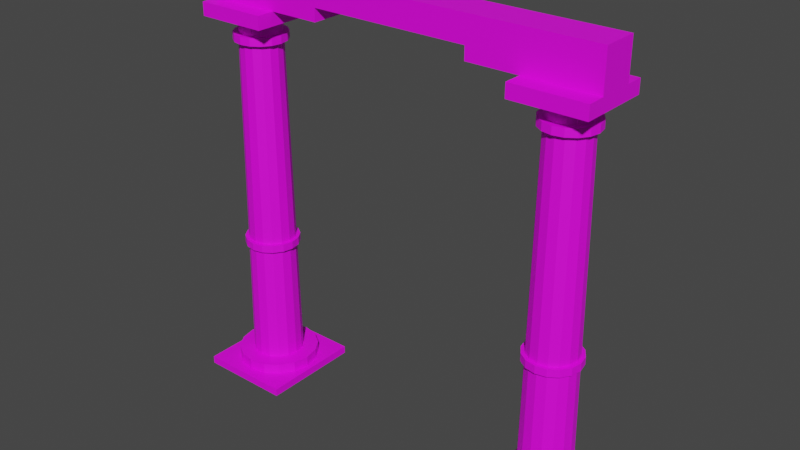 # Source: Archway.blend  (saved by Blender 3.4.6; exported with 4.5.12 LTS)
import bpy
from mathutils import Matrix  # noqa: F401  (used for matrix-valued properties, if any)

bpy.ops.wm.read_factory_settings(use_empty=True)
scene = bpy.context.scene
scene.name = 'Scene'

# ---- collections
col_collection = bpy.data.collections.new('Collection'); scene.collection.children.link(col_collection)

# ---- images (referenced by path relative to the original .blend; pixels are not part of the script)
import os
ASSET_DIR = os.environ.get("B2B_ASSET_DIR", "")  # directory of the original .blend (textures are referenced by path, not embedded)
HERE = os.path.dirname(os.path.abspath(__file__))  # packed textures are extracted next to this script under _unpacked/

def load_image(name, relpath, width, height, colorspace="sRGB"):
    """Load a texture the original file referenced (path relative to the .blend, or extracted next to this script)."""
    p = next((c for c in (os.path.join(HERE, relpath), os.path.join(ASSET_DIR, relpath)) if relpath and os.path.exists(c)), "")
    if p:
        img = bpy.data.images.load(p, check_existing=True)
        img.name = name
    else:  # same state as the original file: an image datablock whose file is absent (Cycles renders it pink)
        img = bpy.data.images.new(name, width, height)
        img.source = "FILE"
        img.filepath = "//" + (relpath or name)
    img.colorspace_settings.name = colorspace
    return img
img_marble_png = load_image('Marble.png', 'Marble.png', 1024, 1024, 'sRGB')

# ---- materials (node trees are filled in below, after node groups)
mat_archway_material = bpy.data.materials.new('Archway Material')
mat_archway_material.use_transparent_shadow = False

# ---- material node trees
mat_archway_material.use_nodes = True; mat_archway_material.node_tree.nodes.clear()
_N = mat_archway_material.node_tree.nodes; _L = mat_archway_material.node_tree.links
n0 = _N.new('ShaderNodeBsdfPrincipled'); n0.name = 'Principled BSDF'; n0.location = (10, 300)
n0.distribution = 'GGX'
n0.subsurface_method = 'RANDOM_WALK_SKIN'
n0.inputs[3].default_value = 1.45
n0.inputs[27].default_value = (0.0, 0.0, 0.0, 1.0)
n0.inputs[28].default_value = 1.0
n1 = _N.new('ShaderNodeOutputMaterial'); n1.name = 'Material Output'; n1.location = (300, 300)
n2 = _N.new('ShaderNodeTexImage'); n2.name = 'Image Texture'; n2.location = (-280, 280)
n2.image = img_marble_png
_L.new(n0.outputs[0], n1.inputs[0])
_L.new(n2.outputs[0], n0.inputs[0])
n1.is_active_output = True

# ---- world
world_world = bpy.data.worlds.new('World'); scene.world = world_world
world_world.use_nodes = True; world_world.node_tree.nodes.clear()
_N = world_world.node_tree.nodes; _L = world_world.node_tree.links
n0 = _N.new('ShaderNodeOutputWorld'); n0.name = 'World Output'; n0.location = (300, 300)
n1 = _N.new('ShaderNodeBackground'); n1.name = 'Background'; n1.location = (10, 300)
n1.inputs[0].default_value = (0.05088, 0.05088, 0.05088, 1.0)
_L.new(n1.outputs[0], n0.inputs[0])
n0.is_active_output = True
world_world.color = (0.05088, 0.05088, 0.05088)
world_world.use_sun_shadow = False
world_world.sun_shadow_jitter_overblur = 0.0

# ---- meshes
me_cube_001 = bpy.data.meshes.new('Cube.001')
me_cube_001.from_pydata([(2.339, -1.0, -0.006307), (2.339, -1.0, 0.1445), (2.339, 1.0, -0.006307), (2.339, 1.0, 0.1445), (4.163, -1.0, -0.006307), (4.163, -1.0, 0.1445), (4.163, 1.0, -0.006307), (4.163, 1.0, 0.1445), (3.249, 0.5, 0.1434), (3.249, 0.4069, 7.315), (3.44, 0.4619, 0.1434), (3.405, 0.3759, 7.315), (3.602, 0.3536, 0.1434), (3.537, 0.2877, 7.315), (3.711, 0.1913, 0.1434), (3.625, 0.1557, 7.315), (3.749, 0.0, 0.1434), (3.656, -1.116e-09, 7.315), (3.711, -0.1913, 0.1434), (3.625, -0.1557, 7.315), (3.602, -0.3536, 0.1434), (3.537, -0.2877, 7.315), (3.44, -0.4619, 0.1434), (3.405, -0.3759, 7.315), (3.249, -0.5, 0.1434), (3.249, -0.4069, 7.315), (3.058, -0.4619, 0.1434), (3.093, -0.3759, 7.315), (2.895, -0.3536, 0.1434), (2.961, -0.2877, 7.315), (2.787, -0.1913, 0.1434), (2.873, -0.1557, 7.315), (2.749, 0.0, 0.1434), (2.842, -1.116e-09, 7.315), (2.787, 0.1913, 0.1434), (2.873, 0.1557, 7.315), (2.895, 0.3536, 0.1434), (2.961, 0.2877, 7.315), (3.058, 0.4619, 0.1434), (3.093, 0.3759, 7.315), (3.249, 0.5, 0.3498), (3.44, 0.4619, 0.3498), (3.602, 0.3536, 0.3498), (3.711, 0.1913, 0.3498), (3.749, 0.0, 0.3498), (3.711, -0.1913, 0.3498), (3.602, -0.3536, 0.3498), (3.44, -0.4619, 0.3498), (3.249, -0.5, 0.3498), (3.058, -0.4619, 0.3498), (2.895, -0.3536, 0.3498), (2.787, -0.1913, 0.3498), (2.749, 0.0, 0.3498), (2.787, 0.1913, 0.3498), (2.895, 0.3536, 0.3498), (3.058, 0.4619, 0.3498), (3.249, 0.8, 0.1434), (3.555, 0.7391, 0.1434), (3.815, 0.5657, 0.1434), (3.988, 0.3061, 0.1434), (4.049, 1.676e-09, 0.1434), (3.988, -0.3061, 0.1434), (3.815, -0.5657, 0.1434), (3.555, -0.7391, 0.1434), (3.249, -0.8, 0.1434), (2.943, -0.7391, 0.1434), (2.683, -0.5657, 0.1434), (2.51, -0.3061, 0.1434), (2.449, 1.676e-09, 0.1434), (2.51, 0.3061, 0.1434), (2.683, 0.5657, 0.1434), (2.943, 0.7391, 0.1434), (3.249, 0.8, 0.3498), (3.555, 0.7391, 0.3498), (3.815, 0.5657, 0.3498), (3.988, 0.3061, 0.3498), (4.049, 1.676e-09, 0.3498), (3.988, -0.3061, 0.3498), (3.815, -0.5657, 0.3498), (3.555, -0.7391, 0.3498), (3.249, -0.8, 0.3498), (2.943, -0.7391, 0.3498), (2.683, -0.5657, 0.3498), (2.51, -0.3061, 0.3498), (2.449, 1.676e-09, 0.3498), (2.51, 0.3061, 0.3498), (2.683, 0.5657, 0.3498), (2.943, 0.7391, 0.3498), (2.339, 0.0, -0.006307), (2.817, 0.179, 2.761), (2.339, 0.0, 0.1445), (3.715, -4.097e-10, 2.907), (3.251, 1.0, -0.006307), (3.251, 1.0, 0.1445), (3.679, -0.1783, 2.907), (4.163, 0.0, -0.006307), (4.163, 0.0, 0.1445), (3.251, -1.0, -0.006307), (3.251, -1.0, 0.1445), (3.251, 0.0, -0.006307), (3.427, -0.4304, 2.907), (2.918, 0.3308, 2.761), (2.339, -0.5, -0.006307), (3.249, -0.4658, 2.907), (2.339, 0.5, 0.1445), (2.795, 1.0, -0.006307), (3.707, 1.0, 0.1445), (4.163, 0.5, -0.006307), (4.163, -0.5, 0.1445), (3.707, -1.0, -0.006307), (2.795, -1.0, 0.1445), (2.339, 0.5, -0.006307), (2.339, -0.5, 0.1445), (3.249, 0.4678, 2.761), (3.707, 1.0, -0.006307), (2.795, 1.0, 0.1445), (3.07, 0.4322, 2.761), (4.163, -0.5, -0.006307), (4.163, 0.5, 0.1445), (2.795, -1.0, -0.006307), (3.707, -1.0, 0.1445), (3.578, -0.3294, 2.907), (3.251, -0.5, -0.006307), (3.251, 0.5, -0.006307), (2.795, 0.0, -0.006307), (3.707, 0.0, -0.006307), (2.781, -3.863e-10, 2.761), (3.07, -0.4322, 2.761), (3.249, -0.4678, 2.761), (3.58, -0.3308, 2.761), (3.681, 0.179, 2.761), (3.681, -0.179, 2.761), (3.717, -3.863e-10, 2.761), (3.58, 0.3308, 2.761), (3.428, 0.4322, 2.761), (3.071, 0.4304, 2.907), (3.428, -0.4322, 2.761), (2.92, 0.3294, 2.907), (2.918, -0.3308, 2.761), (2.819, 0.1783, 2.907), (2.817, -0.179, 2.761), (3.707, 0.5, -0.006307), (2.795, 0.5, -0.006307), (2.795, -0.5, -0.006307), (3.679, 0.1783, 2.907), (3.578, 0.3294, 2.907), (3.427, 0.4304, 2.907), (3.249, 0.4658, 2.907), (3.707, -0.5, -0.006307), (2.819, -0.1783, 2.907), (2.92, -0.3294, 2.907), (3.071, -0.4304, 2.907), (2.783, -4.097e-10, 2.907), (2.752, 0.2059, 2.761), (3.785, -1.17e-09, 2.907), (3.744, -0.205, 2.907), (3.628, -0.3788, 2.907), (3.454, -0.4949, 2.907), (2.869, 0.3804, 2.761), (3.043, 0.497, 2.761), (3.249, 0.5379, 2.761), (3.249, -0.5357, 2.907), (3.744, 0.205, 2.907), (2.754, 0.205, 2.907), (2.87, 0.3788, 2.907), (3.044, 0.4949, 2.907), (3.455, 0.497, 2.761), (3.629, 0.3804, 2.761), (3.746, 0.2059, 2.761), (3.787, -1.143e-09, 2.761), (3.746, -0.2059, 2.761), (3.629, -0.3804, 2.761), (3.455, -0.497, 2.761), (3.249, -0.5379, 2.761), (3.043, -0.497, 2.761), (2.869, -0.3804, 2.761), (2.752, -0.2059, 2.761), (2.711, -1.143e-09, 2.761), (3.628, 0.3788, 2.907), (3.454, 0.4949, 2.907), (3.249, 0.5357, 2.907), (2.713, -1.17e-09, 2.907), (2.754, -0.205, 2.907), (2.87, -0.3788, 2.907), (3.044, -0.4949, 2.907), (3.249, 0.4127, 6.878), (3.407, -0.3813, 6.878), (3.541, -0.2918, 6.878), (3.63, -0.1579, 6.878), (3.662, -1.046e-09, 6.878), (3.63, 0.1579, 6.878), (3.541, 0.2918, 6.878), (3.407, 0.3813, 6.878), (3.091, 0.3813, 6.878), (2.957, 0.2918, 6.878), (2.868, 0.1579, 6.878), (2.836, -1.046e-09, 6.878), (2.868, -0.1579, 6.878), (2.957, -0.2918, 6.878), (3.091, -0.3813, 6.878), (3.249, -0.4127, 6.878), (3.249, 0.4107, 7.026), (3.406, -0.3795, 7.026), (3.539, -0.2904, 7.026), (3.628, -0.1572, 7.026), (3.66, -1.07e-09, 7.026), (3.628, 0.1572, 7.026), (3.539, 0.2904, 7.026), (3.406, 0.3795, 7.026), (3.092, 0.3795, 7.026), (2.959, 0.2904, 7.026), (2.869, 0.1572, 7.026), (2.838, -1.07e-09, 7.026), (2.869, -0.1572, 7.026), (2.959, -0.2904, 7.026), (3.092, -0.3795, 7.026), (3.249, -0.4107, 7.026), (3.249, 0.5123, 6.878), (3.445, -0.4733, 6.878), (3.611, -0.3622, 6.878), (3.722, -0.196, 6.878), (3.761, -1.748e-09, 6.878), (3.722, 0.196, 6.878), (3.611, 0.3622, 6.878), (3.445, 0.4733, 6.878), (3.053, 0.4733, 6.878), (2.887, 0.3622, 6.878), (2.776, 0.196, 6.878), (2.737, -1.748e-09, 6.878), (2.776, -0.196, 6.878), (2.887, -0.3622, 6.878), (3.053, -0.4733, 6.878), (3.249, -0.5123, 6.878), (3.249, 0.5098, 7.026), (3.444, -0.471, 7.026), (3.609, -0.3605, 7.026), (3.72, -0.1951, 7.026), (3.759, -1.777e-09, 7.026), (3.72, 0.1951, 7.026), (3.609, 0.3605, 7.026), (3.444, 0.471, 7.026), (3.054, 0.471, 7.026), (2.888, 0.3605, 7.026), (2.778, 0.1951, 7.026), (2.739, -1.777e-09, 7.026), (2.778, -0.1951, 7.026), (2.888, -0.3605, 7.026), (3.054, -0.471, 7.026), (3.249, -0.5098, 7.026), (2.549, -0.7, 7.315), (2.549, -0.7, 7.576), (2.549, 0.7, 7.315), (2.549, 0.7, 7.576), (3.949, -0.7, 7.315), (3.949, -0.7, 7.576), (3.949, 0.7, 7.315), (3.949, 0.7, 7.576), (2.549, 0.35, 7.315), (2.549, 0.0, 7.315), (2.549, -0.35, 7.315), (2.549, -0.35, 7.576), (2.549, 0.0, 7.576), (2.549, 0.35, 7.576), (3.599, 0.7, 7.315), (3.249, 0.7, 7.315), (2.899, 0.7, 7.315), (2.899, 0.7, 7.576), (3.249, 0.7, 7.576), (3.599, 0.7, 7.576), (3.949, -0.35, 7.315), (3.949, 0.0, 7.315), (3.949, 0.35, 7.315), (3.949, 0.35, 7.576), (3.949, 0.0, 7.576), (3.949, -0.35, 7.576), (2.899, -0.7, 7.315), (3.249, -0.7, 7.315), (3.599, -0.7, 7.315), (3.599, -0.7, 7.576), (3.249, -0.7, 7.576), (2.899, -0.7, 7.576), (3.599, 0.35, 7.576), (2.549, 0.35, 8.076), (3.599, -0.35, 7.576), (3.249, 0.35, 7.576), (0.549, -0.35, 7.826), (3.249, -0.35, 7.576), (2.899, 0.35, 7.576), (2.549, -0.35, 8.076), (2.899, -0.35, 7.576), (2.549, -0.35, 7.826), (2.549, 0.0, 7.826), (2.549, 0.35, 7.826), (3.949, 0.35, 7.826), (3.949, 0.0, 7.826), (3.949, -0.35, 7.826), (3.599, 0.35, 7.826), (2.549, 0.35, 8.326), (3.599, -0.35, 7.826), (3.249, 0.35, 7.826), (2.549, 0.0, 8.326), (3.249, -0.35, 7.826), (2.899, 0.35, 7.826), (2.549, -0.35, 8.326), (2.899, -0.35, 7.826), (3.949, 0.35, 8.076), (3.949, 0.0, 8.076), (3.949, -0.35, 8.076), (3.599, 0.35, 8.076), (1.549, 0.35, 7.826), (3.599, -0.35, 8.076), (3.249, 0.35, 8.076), (1.549, 0.0, 7.826), (3.249, -0.35, 8.076), (2.899, 0.35, 8.076), (2.899, -0.35, 8.076), (3.949, 0.35, 8.326), (3.949, 0.0, 8.326), (3.949, -0.35, 8.326), (3.599, 0.35, 8.326), (3.599, 0.0, 8.326), (3.599, -0.35, 8.326), (3.249, 0.35, 8.326), (3.249, 0.0, 8.326), (3.249, -0.35, 8.326), (2.899, 0.35, 8.326), (2.899, 0.0, 8.326), (2.899, -0.35, 8.326), (1.549, 0.35, 8.076), (1.549, -0.35, 8.076), (1.549, 0.35, 8.326), (1.549, 0.0, 8.326), (1.549, -0.35, 8.326), (0.549, 0.0, 7.826), (0.549, 0.35, 7.826), (0.549, 0.35, 8.076), (0.04895, -0.35, 7.826), (0.549, -0.35, 8.076), (0.549, 0.35, 8.326), (0.549, 0.0, 8.326), (0.549, -0.35, 8.326), (0.04895, 0.0, 7.826), (0.04895, 0.35, 8.076), (0.0, -0.35, 7.826), (0.04895, 0.35, 8.326), (0.04895, 0.35, 7.826), (1.549, -0.35, 7.576), (0.04895, -0.35, 8.076), (0.04895, 0.0, 8.326), (0.04895, -0.35, 8.326), (0.0, 0.0, 7.826), (0.0, 0.35, 7.826), (0.0, 0.35, 8.076), (0.0, -0.35, 8.076), (0.0, 0.35, 8.326), (0.0, 0.0, 8.326), (0.0, -0.35, 8.326), (1.549, 0.0, 7.576), (1.549, 0.35, 7.576), (1.549, -0.35, 7.826), (-2.339, -1.0, -0.006307), (-2.339, -1.0, 0.1445), (-2.339, 1.0, -0.006307), (-2.339, 1.0, 0.1445), (-4.163, -1.0, -0.006307), (-4.163, -1.0, 0.1445), (-4.163, 1.0, -0.006307), (-4.163, 1.0, 0.1445), (-3.249, 0.5, 0.1434), (-3.249, 0.4069, 7.315), (-3.44, 0.4619, 0.1434), (-3.405, 0.3759, 7.315), (-3.602, 0.3536, 0.1434), (-3.537, 0.2877, 7.315), (-3.711, 0.1913, 0.1434), (-3.625, 0.1557, 7.315), (-3.749, 0.0, 0.1434), (-3.656, -1.116e-09, 7.315), (-3.711, -0.1913, 0.1434), (-3.625, -0.1557, 7.315), (-3.602, -0.3536, 0.1434), (-3.537, -0.2877, 7.315), (-3.44, -0.4619, 0.1434), (-3.405, -0.3759, 7.315), (-3.249, -0.5, 0.1434), (-3.249, -0.4069, 7.315), (-3.058, -0.4619, 0.1434), (-3.093, -0.3759, 7.315), (-2.895, -0.3536, 0.1434), (-2.961, -0.2877, 7.315), (-2.787, -0.1913, 0.1434), (-2.873, -0.1557, 7.315), (-2.749, 0.0, 0.1434), (-2.842, -1.116e-09, 7.315), (-2.787, 0.1913, 0.1434), (-2.873, 0.1557, 7.315), (-2.895, 0.3536, 0.1434), (-2.961, 0.2877, 7.315), (-3.058, 0.4619, 0.1434), (-3.093, 0.3759, 7.315), (-3.249, 0.5, 0.3498), (-3.44, 0.4619, 0.3498), (-3.602, 0.3536, 0.3498), (-3.711, 0.1913, 0.3498), (-3.749, 0.0, 0.3498), (-3.711, -0.1913, 0.3498), (-3.602, -0.3536, 0.3498), (-3.44, -0.4619, 0.3498), (-3.249, -0.5, 0.3498), (-3.058, -0.4619, 0.3498), (-2.895, -0.3536, 0.3498), (-2.787, -0.1913, 0.3498), (-2.749, 0.0, 0.3498), (-2.787, 0.1913, 0.3498), (-2.895, 0.3536, 0.3498), (-3.058, 0.4619, 0.3498), (-3.249, 0.8, 0.1434), (-3.555, 0.7391, 0.1434), (-3.815, 0.5657, 0.1434), (-3.988, 0.3061, 0.1434), (-4.049, 1.676e-09, 0.1434), (-3.988, -0.3061, 0.1434), (-3.815, -0.5657, 0.1434), (-3.555, -0.7391, 0.1434), (-3.249, -0.8, 0.1434), (-2.943, -0.7391, 0.1434), (-2.683, -0.5657, 0.1434), (-2.51, -0.3061, 0.1434), (-2.449, 1.676e-09, 0.1434), (-2.51, 0.3061, 0.1434), (-2.683, 0.5657, 0.1434), (-2.943, 0.7391, 0.1434), (-3.249, 0.8, 0.3498), (-3.555, 0.7391, 0.3498), (-3.815, 0.5657, 0.3498), (-3.988, 0.3061, 0.3498), (-4.049, 1.676e-09, 0.3498), (-3.988, -0.3061, 0.3498), (-3.815, -0.5657, 0.3498), (-3.555, -0.7391, 0.3498), (-3.249, -0.8, 0.3498), (-2.943, -0.7391, 0.3498), (-2.683, -0.5657, 0.3498), (-2.51, -0.3061, 0.3498), (-2.449, 1.676e-09, 0.3498), (-2.51, 0.3061, 0.3498), (-2.683, 0.5657, 0.3498), (-2.943, 0.7391, 0.3498), (-2.339, 0.0, -0.006307), (-2.817, 0.179, 2.761), (-2.339, 0.0, 0.1445), (-3.251, 1.0, -0.006307), (-3.251, 1.0, 0.1445), (-3.679, -0.1783, 2.907), (-4.163, 0.0, -0.006307), (-4.163, 0.0, 0.1445), (-3.578, -0.3294, 2.907), (-3.251, -1.0, -0.006307), (-3.251, -1.0, 0.1445), (-3.249, -0.4658, 2.907), (-3.251, 0.0, -0.006307), (-3.427, -0.4304, 2.907), (-2.918, 0.3308, 2.761), (-3.07, 0.4322, 2.761), (-3.249, 0.4678, 2.761), (-2.339, -0.5, -0.006307), (-2.339, 0.5, 0.1445), (-2.795, 1.0, -0.006307), (-3.707, 1.0, 0.1445), (-2.819, 0.1783, 2.907), (-4.163, 0.5, -0.006307), (-4.163, -0.5, 0.1445), (-3.707, -1.0, -0.006307), (-2.795, -1.0, 0.1445), (-2.339, 0.5, -0.006307), (-3.071, 0.4304, 2.907), (-2.339, -0.5, 0.1445), (-3.707, 1.0, -0.006307), (-2.795, 1.0, 0.1445), (-4.163, -0.5, -0.006307), (-4.163, 0.5, 0.1445), (-2.795, -1.0, -0.006307), (-3.707, -1.0, 0.1445), (-3.715, -4.097e-10, 2.907), (-3.251, -0.5, -0.006307), (-3.251, 0.5, -0.006307), (-2.795, 0.0, -0.006307), (-3.707, 0.0, -0.006307), (-2.817, -0.179, 2.761), (-2.918, -0.3308, 2.761), (-3.07, -0.4322, 2.761), (-3.58, 0.3308, 2.761), (-3.428, -0.4322, 2.761), (-3.58, -0.3308, 2.761), (-3.681, 0.179, 2.761), (-3.717, -3.863e-10, 2.761), (-3.428, 0.4322, 2.761), (-3.681, -0.179, 2.761), (-3.249, -0.4678, 2.761), (-2.92, 0.3294, 2.907), (-2.781, -3.863e-10, 2.761), (-3.707, 0.5, -0.006307), (-2.795, 0.5, -0.006307), (-2.795, -0.5, -0.006307), (-3.679, 0.1783, 2.907), (-3.427, 0.4304, 2.907), (-3.707, -0.5, -0.006307), (-2.819, -0.1783, 2.907), (-3.578, 0.3294, 2.907), (-3.249, 0.4658, 2.907), (-2.783, -4.097e-10, 2.907), (-2.92, -0.3294, 2.907), (-3.071, -0.4304, 2.907), (-2.752, 0.2059, 2.761), (-3.785, -1.17e-09, 2.907), (-3.744, -0.205, 2.907), (-3.628, -0.3788, 2.907), (-3.454, -0.4949, 2.907), (-2.869, 0.3804, 2.761), (-3.043, 0.497, 2.761), (-3.249, 0.5379, 2.761), (-3.249, -0.5357, 2.907), (-3.744, 0.205, 2.907), (-2.754, 0.205, 2.907), (-2.87, 0.3788, 2.907), (-3.044, 0.4949, 2.907), (-3.455, 0.497, 2.761), (-3.629, 0.3804, 2.761), (-3.746, 0.2059, 2.761), (-3.787, -1.143e-09, 2.761), (-3.746, -0.2059, 2.761), (-3.629, -0.3804, 2.761), (-3.455, -0.497, 2.761), (-3.249, -0.5379, 2.761), (-3.043, -0.497, 2.761), (-2.869, -0.3804, 2.761), (-2.752, -0.2059, 2.761), (-2.711, -1.143e-09, 2.761), (-3.628, 0.3788, 2.907), (-3.454, 0.4949, 2.907), (-3.249, 0.5357, 2.907), (-2.713, -1.17e-09, 2.907), (-2.754, -0.205, 2.907), (-2.87, -0.3788, 2.907), (-3.044, -0.4949, 2.907), (-3.249, 0.4127, 6.878), (-3.407, -0.3813, 6.878), (-3.541, -0.2918, 6.878), (-3.63, -0.1579, 6.878), (-3.662, -1.046e-09, 6.878), (-3.63, 0.1579, 6.878), (-3.541, 0.2918, 6.878), (-3.407, 0.3813, 6.878), (-3.091, 0.3813, 6.878), (-2.957, 0.2918, 6.878), (-2.868, 0.1579, 6.878), (-2.836, -1.046e-09, 6.878), (-2.868, -0.1579, 6.878), (-2.957, -0.2918, 6.878), (-3.091, -0.3813, 6.878), (-3.249, -0.4127, 6.878), (-3.249, 0.4107, 7.026), (-3.406, -0.3795, 7.026), (-3.539, -0.2904, 7.026), (-3.628, -0.1572, 7.026), (-3.66, -1.07e-09, 7.026), (-3.628, 0.1572, 7.026), (-3.539, 0.2904, 7.026), (-3.406, 0.3795, 7.026), (-3.092, 0.3795, 7.026), (-2.959, 0.2904, 7.026), (-2.869, 0.1572, 7.026), (-2.838, -1.07e-09, 7.026), (-2.869, -0.1572, 7.026), (-2.959, -0.2904, 7.026), (-3.092, -0.3795, 7.026), (-3.249, -0.4107, 7.026), (-3.249, 0.5123, 6.878), (-3.445, -0.4733, 6.878), (-3.611, -0.3622, 6.878), (-3.722, -0.196, 6.878), (-3.761, -1.748e-09, 6.878), (-3.722, 0.196, 6.878), (-3.611, 0.3622, 6.878), (-3.445, 0.4733, 6.878), (-3.053, 0.4733, 6.878), (-2.887, 0.3622, 6.878), (-2.776, 0.196, 6.878), (-2.737, -1.748e-09, 6.878), (-2.776, -0.196, 6.878), (-2.887, -0.3622, 6.878), (-3.053, -0.4733, 6.878), (-3.249, -0.5123, 6.878), (-3.249, 0.5098, 7.026), (-3.444, -0.471, 7.026), (-3.609, -0.3605, 7.026), (-3.72, -0.1951, 7.026), (-3.759, -1.777e-09, 7.026), (-3.72, 0.1951, 7.026), (-3.609, 0.3605, 7.026), (-3.444, 0.471, 7.026), (-3.054, 0.471, 7.026), (-2.888, 0.3605, 7.026), (-2.778, 0.1951, 7.026), (-2.739, -1.777e-09, 7.026), (-2.778, -0.1951, 7.026), (-2.888, -0.3605, 7.026), (-3.054, -0.471, 7.026), (-3.249, -0.5098, 7.026), (-2.549, -0.7, 7.315), (-2.549, -0.7, 7.576), (-2.549, 0.7, 7.315), (-2.549, 0.7, 7.576), (-3.949, -0.7, 7.315), (-3.949, -0.7, 7.576), (-3.949, 0.7, 7.315), (-3.949, 0.7, 7.576), (-2.549, 0.35, 7.315), (-2.549, 0.0, 7.315), (-2.549, -0.35, 7.315), (-2.549, -0.35, 7.576), (-2.549, 0.0, 7.576), (-2.549, 0.35, 7.576), (-3.599, 0.7, 7.315), (-3.249, 0.7, 7.315), (-2.899, 0.7, 7.315), (-2.899, 0.7, 7.576), (-3.249, 0.7, 7.576), (-3.599, 0.7, 7.576), (-3.949, -0.35, 7.315), (-3.949, 0.0, 7.315), (-3.949, 0.35, 7.315), (-3.949, 0.35, 7.576), (-3.949, 0.0, 7.576), (-3.949, -0.35, 7.576), (-2.899, -0.7, 7.315), (-3.249, -0.7, 7.315), (-3.599, -0.7, 7.315), (-3.599, -0.7, 7.576), (-3.249, -0.7, 7.576), (-2.899, -0.7, 7.576), (-3.599, 0.35, 7.576), (-2.549, 0.35, 8.076), (-3.599, -0.35, 7.576), (-3.249, 0.35, 7.576), (-0.549, -0.35, 7.826), (-3.249, -0.35, 7.576), (-2.899, 0.35, 7.576), (-2.549, -0.35, 8.076), (-2.899, -0.35, 7.576), (-2.549, -0.35, 7.826), (-2.549, 0.0, 7.826), (-2.549, 0.35, 7.826), (-3.949, 0.35, 7.826), (-3.949, 0.0, 7.826), (-3.949, -0.35, 7.826), (-3.599, 0.35, 7.826), (-2.549, 0.35, 8.326), (-3.599, -0.35, 7.826), (-3.249, 0.35, 7.826), (-2.549, 0.0, 8.326), (-3.249, -0.35, 7.826), (-2.899, 0.35, 7.826), (-2.549, -0.35, 8.326), (-2.899, -0.35, 7.826), (-3.949, 0.35, 8.076), (-3.949, 0.0, 8.076), (-3.949, -0.35, 8.076), (-3.599, 0.35, 8.076), (-3.599, -0.35, 8.076), (-3.249, 0.35, 8.076), (-3.249, -0.35, 8.076), (-2.899, 0.35, 8.076), (-1.549, -0.35, 7.826), (-2.899, -0.35, 8.076), (-3.949, 0.35, 8.326), (-3.949, 0.0, 8.326), (-3.949, -0.35, 8.326), (-3.599, 0.35, 8.326), (-3.599, 0.0, 8.326), (-3.599, -0.35, 8.326), (-3.249, 0.35, 8.326), (-3.249, 0.0, 8.326), (-3.249, -0.35, 8.326), (-2.899, 0.35, 8.326), (-2.899, 0.0, 8.326), (-2.899, -0.35, 8.326), (-1.549, 0.35, 8.076), (-0.04895, -0.35, 7.826), (-1.549, -0.35, 8.076), (-1.549, 0.35, 8.326), (-1.549, 0.0, 8.326), (-1.549, -0.35, 8.326), (-0.549, 0.0, 7.826), (-0.549, 0.35, 7.826), (-0.549, 0.35, 8.076), (-0.549, -0.35, 8.076), (-0.549, 0.35, 8.326), (-0.549, 0.0, 8.326), (-0.549, -0.35, 8.326), (-0.04895, 0.35, 7.826), (-0.04895, 0.0, 8.326), (-0.04895, -0.35, 8.326), (-0.04895, 0.0, 7.826), (-0.04895, 0.35, 8.076), (-1.549, -0.35, 7.576), (-0.04895, -0.35, 8.076), (-0.04895, 0.35, 8.326), (-1.549, 0.0, 7.576), (-1.549, 0.35, 7.576), (-1.549, 0.35, 7.826), (-1.549, 0.0, 7.826)], [], [(88, 90, 104, 111), (92, 93, 106, 114), (95, 96, 108, 117), (97, 98, 110, 119), (148, 117, 4, 109), (61, 108, 96, 60), (201, 9, 11, 208), (208, 11, 13, 207), (207, 13, 15, 206), (206, 15, 17, 205), (205, 17, 19, 204), (204, 19, 21, 203), (203, 21, 23, 202), (202, 23, 25, 216), (216, 25, 27, 215), (215, 27, 29, 214), (214, 29, 31, 213), (213, 31, 33, 212), (212, 33, 35, 211), (211, 35, 37, 210), (210, 37, 39, 209), (209, 39, 9, 201), (8, 56, 71, 38), (22, 63, 62, 20), (47, 48, 80, 79), (30, 67, 66, 28), (12, 58, 57, 10), (48, 49, 81, 80), (49, 50, 82, 81), (38, 71, 70, 36), (20, 62, 61, 18), (50, 51, 83, 82), (28, 66, 65, 26), (51, 52, 84, 83), (10, 57, 56, 8), (52, 53, 85, 84), (36, 70, 69, 34), (18, 61, 60, 16), (71, 87, 72, 56), (70, 86, 87, 71), (69, 85, 86, 70), (68, 84, 85, 69), (67, 83, 84, 68), (66, 82, 83, 67), (65, 81, 82, 66), (64, 80, 81, 65), (63, 79, 80, 64), (62, 78, 79, 63), (61, 77, 78, 62), (60, 76, 77, 61), (59, 75, 76, 60), (58, 74, 75, 59), (57, 73, 74, 58), (56, 72, 73, 57), (46, 47, 79, 78), (45, 46, 78, 77), (14, 59, 58, 12), (32, 68, 67, 30), (44, 45, 77, 76), (24, 64, 63, 22), (43, 44, 76, 75), (42, 43, 75, 74), (16, 60, 59, 14), (34, 69, 68, 32), (55, 40, 72, 87), (41, 42, 74, 73), (54, 55, 87, 86), (26, 65, 64, 24), (40, 41, 73, 72), (53, 54, 86, 85), (60, 96, 118, 59), (59, 118, 7, 58), (106, 57, 58, 7), (143, 122, 97, 119), (142, 123, 99, 124), (141, 107, 95, 125), (89, 126, 177, 153), (113, 116, 159, 160), (4, 5, 120, 109), (135, 147, 180, 165), (127, 128, 173, 174), (6, 7, 118, 107), (128, 136, 172, 173), (94, 121, 156, 155), (2, 3, 115, 105), (129, 131, 170, 171), (112, 102, 0, 1), (102, 112, 90, 88), (105, 115, 93, 92), (40, 113, 134, 41), (49, 127, 138, 50), (116, 101, 158, 159), (42, 133, 130, 43), (52, 126, 89, 53), (130, 133, 167, 168), (107, 118, 96, 95), (41, 134, 133, 42), (51, 140, 126, 52), (144, 91, 154, 162), (44, 132, 131, 45), (54, 101, 116, 55), (147, 146, 179, 180), (109, 120, 98, 97), (43, 130, 132, 44), (53, 89, 101, 54), (103, 151, 184, 161), (46, 129, 136, 47), (48, 128, 127, 49), (131, 132, 169, 170), (119, 110, 1, 0), (45, 131, 129, 46), (91, 94, 155, 154), (146, 145, 178, 179), (47, 136, 128, 48), (149, 152, 181, 182), (123, 141, 125, 99), (92, 114, 141, 123), (114, 6, 107, 141), (111, 142, 124, 88), (2, 105, 142, 111), (105, 92, 123, 142), (102, 143, 119, 0), (88, 124, 143, 102), (124, 99, 122, 143), (57, 106, 93, 56), (56, 93, 115, 71), (71, 115, 3, 70), (104, 69, 70, 3), (69, 104, 90, 68), (68, 90, 112, 67), (67, 112, 1, 66), (110, 65, 66, 1), (108, 61, 62, 5), (63, 120, 5, 62), (98, 120, 63, 64), (98, 64, 65, 110), (122, 148, 109, 97), (99, 125, 148, 122), (125, 95, 117, 148), (117, 108, 5, 4), (114, 106, 7, 6), (111, 104, 3, 2), (55, 116, 113, 40), (50, 138, 140, 51), (158, 164, 165, 159), (177, 181, 163, 153), (175, 183, 182, 176), (170, 155, 156, 171), (168, 162, 154, 169), (166, 179, 178, 167), (160, 180, 179, 166), (159, 165, 180, 160), (167, 178, 162, 168), (169, 154, 155, 170), (171, 156, 157, 172), (172, 157, 161, 173), (174, 184, 183, 175), (173, 161, 184, 174), (176, 182, 181, 177), (153, 163, 164, 158), (132, 130, 168, 169), (121, 100, 157, 156), (139, 137, 164, 163), (133, 134, 166, 167), (140, 138, 175, 176), (145, 144, 162, 178), (150, 149, 182, 183), (134, 113, 160, 166), (100, 103, 161, 157), (151, 150, 183, 184), (101, 89, 153, 158), (152, 139, 163, 181), (138, 127, 174, 175), (126, 140, 176, 177), (137, 135, 165, 164), (136, 129, 171, 172), (135, 193, 185, 147), (137, 194, 193, 135), (139, 195, 194, 137), (152, 196, 195, 139), (149, 197, 196, 152), (150, 198, 197, 149), (151, 199, 198, 150), (103, 200, 199, 151), (100, 186, 200, 103), (121, 187, 186, 100), (94, 188, 187, 121), (91, 189, 188, 94), (144, 190, 189, 91), (145, 191, 190, 144), (146, 192, 191, 145), (147, 185, 192, 146), (216, 215, 247, 248), (189, 190, 222, 221), (215, 214, 246, 247), (188, 189, 221, 220), (214, 213, 245, 246), (187, 188, 220, 219), (213, 212, 244, 245), (186, 187, 219, 218), (212, 211, 243, 244), (200, 186, 218, 232), (211, 210, 242, 243), (199, 200, 232, 231), (201, 208, 240, 233), (210, 209, 241, 242), (198, 199, 231, 230), (208, 207, 239, 240), (225, 241, 233, 217), (226, 242, 241, 225), (227, 243, 242, 226), (228, 244, 243, 227), (229, 245, 244, 228), (230, 246, 245, 229), (231, 247, 246, 230), (232, 248, 247, 231), (218, 234, 248, 232), (219, 235, 234, 218), (220, 236, 235, 219), (221, 237, 236, 220), (222, 238, 237, 221), (223, 239, 238, 222), (224, 240, 239, 223), (217, 233, 240, 224), (190, 191, 223, 222), (202, 216, 248, 234), (185, 193, 225, 217), (191, 192, 224, 223), (203, 202, 234, 235), (193, 194, 226, 225), (192, 185, 217, 224), (204, 203, 235, 236), (194, 195, 227, 226), (205, 204, 236, 237), (195, 196, 228, 227), (206, 205, 237, 238), (196, 197, 229, 228), (207, 206, 238, 239), (197, 198, 230, 229), (209, 201, 233, 241), (249, 250, 260, 259), (251, 252, 266, 265), (255, 256, 272, 271), (253, 254, 278, 277), (19, 269, 253, 21), (289, 260, 250, 280), (274, 283, 278, 254), (283, 286, 279, 278), (286, 289, 280, 279), (256, 268, 281, 272), (287, 262, 292, 302), (283, 274, 295, 298), (268, 267, 284, 281), (286, 283, 298, 301), (289, 286, 301, 304), (267, 266, 287, 284), (260, 289, 304, 290), (274, 273, 294, 295), (266, 252, 262, 287), (292, 262, 358, 309), (272, 281, 296, 293), (17, 270, 269, 19), (15, 271, 270, 17), (13, 255, 271, 15), (11, 263, 255, 13), (9, 264, 263, 11), (39, 265, 264, 9), (37, 251, 265, 39), (35, 257, 251, 37), (33, 258, 257, 35), (31, 259, 258, 33), (29, 249, 259, 31), (27, 275, 249, 29), (25, 276, 275, 27), (23, 277, 276, 25), (21, 253, 277, 23), (275, 280, 250, 249), (277, 278, 279, 276), (276, 279, 280, 275), (269, 274, 254, 253), (271, 272, 273, 270), (270, 273, 274, 269), (263, 268, 256, 255), (265, 266, 267, 264), (264, 267, 268, 263), (257, 262, 252, 251), (259, 260, 261, 258), (258, 261, 262, 257), (299, 302, 314, 311), (294, 293, 305, 306), (302, 292, 282, 314), (298, 295, 307, 310), (301, 298, 310, 313), (288, 303, 332, 329), (304, 301, 313, 315), (290, 304, 315, 288), (260, 290, 359, 346), (284, 287, 302, 299), (273, 272, 293, 294), (281, 284, 299, 296), (311, 314, 325, 322), (306, 305, 316, 317), (314, 282, 297, 325), (310, 307, 318, 321), (313, 310, 321, 324), (292, 309, 312, 291), (315, 313, 324, 327), (288, 315, 327, 303), (296, 299, 311, 308), (295, 294, 306, 307), (293, 296, 308, 305), (300, 297, 330, 331), (316, 319, 320, 317), (317, 320, 321, 318), (319, 322, 323, 320), (320, 323, 324, 321), (322, 325, 326, 323), (323, 326, 327, 324), (325, 297, 300, 326), (326, 300, 303, 327), (308, 311, 322, 319), (307, 306, 317, 318), (305, 308, 319, 316), (282, 292, 309, 328), (328, 309, 334, 335), (359, 329, 337, 285), (332, 331, 339, 340), (309, 312, 333, 334), (290, 288, 329, 359), (303, 300, 331, 332), (297, 282, 328, 330), (291, 312, 359, 290), (340, 339, 348, 349), (334, 333, 341, 345), (338, 335, 342, 344), (337, 340, 349, 347), (331, 330, 338, 339), (312, 359, 285, 333), (329, 332, 340, 337), (330, 328, 335, 338), (285, 337, 347, 336), (335, 334, 345, 342), (339, 338, 344, 348), (333, 285, 336, 341), (348, 344, 354, 355), (342, 345, 351, 352), (336, 347, 353, 343), (349, 348, 355, 356), (341, 336, 343, 350), (347, 349, 356, 353), (344, 342, 352, 354), (345, 341, 350, 351), (358, 357, 312, 309), (357, 346, 359, 312), (262, 261, 357, 358), (261, 260, 346, 357), (448, 474, 466, 450), (451, 477, 468, 452), (454, 479, 471, 455), (457, 481, 473, 458), (506, 472, 364, 479), (421, 420, 455, 471), (561, 568, 371, 369), (568, 567, 373, 371), (567, 566, 375, 373), (566, 565, 377, 375), (565, 564, 379, 377), (564, 563, 381, 379), (563, 562, 383, 381), (562, 576, 385, 383), (576, 575, 387, 385), (575, 574, 389, 387), (574, 573, 391, 389), (573, 572, 393, 391), (572, 571, 395, 393), (571, 570, 397, 395), (570, 569, 399, 397), (569, 561, 369, 399), (368, 398, 431, 416), (382, 380, 422, 423), (407, 439, 440, 408), (390, 388, 426, 427), (372, 370, 417, 418), (408, 440, 441, 409), (409, 441, 442, 410), (398, 396, 430, 431), (380, 378, 421, 422), (410, 442, 443, 411), (388, 386, 425, 426), (411, 443, 444, 412), (370, 368, 416, 417), (412, 444, 445, 413), (396, 394, 429, 430), (378, 376, 420, 421), (431, 416, 432, 447), (430, 431, 447, 446), (429, 430, 446, 445), (428, 429, 445, 444), (427, 428, 444, 443), (426, 427, 443, 442), (425, 426, 442, 441), (424, 425, 441, 440), (423, 424, 440, 439), (422, 423, 439, 438), (421, 422, 438, 437), (420, 421, 437, 436), (419, 420, 436, 435), (418, 419, 435, 434), (417, 418, 434, 433), (416, 417, 433, 432), (406, 438, 439, 407), (405, 437, 438, 406), (374, 372, 418, 419), (392, 390, 427, 428), (404, 436, 437, 405), (384, 382, 423, 424), (403, 435, 436, 404), (402, 434, 435, 403), (376, 374, 419, 420), (394, 392, 428, 429), (415, 447, 432, 400), (401, 433, 434, 402), (414, 446, 447, 415), (386, 384, 424, 425), (400, 432, 433, 401), (413, 445, 446, 414), (420, 419, 480, 455), (419, 418, 367, 480), (468, 367, 418, 417), (503, 481, 457, 484), (502, 486, 460, 485), (501, 487, 454, 470), (449, 513, 537, 500), (464, 520, 519, 463), (364, 472, 482, 365), (475, 525, 540, 509), (490, 534, 533, 498), (366, 470, 480, 367), (498, 533, 532, 492), (453, 515, 516, 456), (362, 467, 478, 363), (493, 531, 530, 497), (476, 361, 360, 465), (465, 448, 450, 476), (467, 451, 452, 478), (400, 401, 496, 464), (409, 410, 489, 490), (463, 519, 518, 462), (402, 403, 494, 491), (412, 413, 449, 500), (494, 528, 527, 491), (470, 454, 455, 480), (401, 402, 491, 496), (411, 412, 500, 488), (504, 522, 514, 483), (404, 405, 497, 495), (414, 415, 463, 462), (509, 540, 539, 505), (472, 457, 458, 482), (403, 404, 495, 494), (413, 414, 462, 449), (459, 521, 544, 512), (406, 407, 492, 493), (408, 409, 490, 498), (497, 530, 529, 495), (481, 360, 361, 473), (405, 406, 493, 497), (483, 514, 515, 453), (505, 539, 538, 508), (407, 408, 498, 492), (507, 542, 541, 510), (485, 460, 487, 501), (451, 485, 501, 477), (477, 501, 470, 366), (474, 448, 486, 502), (362, 474, 502, 467), (467, 502, 485, 451), (465, 360, 481, 503), (448, 465, 503, 486), (486, 503, 484, 460), (417, 416, 452, 468), (416, 431, 478, 452), (431, 430, 363, 478), (466, 363, 430, 429), (429, 428, 450, 466), (428, 427, 476, 450), (427, 426, 361, 476), (473, 361, 426, 425), (471, 365, 422, 421), (423, 422, 365, 482), (458, 424, 423, 482), (458, 473, 425, 424), (484, 457, 472, 506), (460, 484, 506, 487), (487, 506, 479, 454), (479, 364, 365, 471), (477, 366, 367, 468), (474, 362, 363, 466), (415, 400, 464, 463), (410, 411, 488, 489), (518, 519, 525, 524), (537, 513, 523, 541), (535, 536, 542, 543), (530, 531, 516, 515), (528, 529, 514, 522), (526, 527, 538, 539), (520, 526, 539, 540), (519, 520, 540, 525), (527, 528, 522, 538), (529, 530, 515, 514), (531, 532, 517, 516), (532, 533, 521, 517), (534, 535, 543, 544), (533, 534, 544, 521), (536, 537, 541, 542), (513, 518, 524, 523), (495, 529, 528, 494), (456, 516, 517, 461), (469, 523, 524, 499), (491, 527, 526, 496), (488, 536, 535, 489), (508, 538, 522, 504), (511, 543, 542, 507), (496, 526, 520, 464), (461, 517, 521, 459), (512, 544, 543, 511), (462, 518, 513, 449), (510, 541, 523, 469), (489, 535, 534, 490), (500, 537, 536, 488), (499, 524, 525, 475), (492, 532, 531, 493), (475, 509, 545, 553), (499, 475, 553, 554), (469, 499, 554, 555), (510, 469, 555, 556), (507, 510, 556, 557), (511, 507, 557, 558), (512, 511, 558, 559), (459, 512, 559, 560), (461, 459, 560, 546), (456, 461, 546, 547), (453, 456, 547, 548), (483, 453, 548, 549), (504, 483, 549, 550), (508, 504, 550, 551), (505, 508, 551, 552), (509, 505, 552, 545), (576, 608, 607, 575), (549, 581, 582, 550), (575, 607, 606, 574), (548, 580, 581, 549), (574, 606, 605, 573), (547, 579, 580, 548), (573, 605, 604, 572), (546, 578, 579, 547), (572, 604, 603, 571), (560, 592, 578, 546), (571, 603, 602, 570), (559, 591, 592, 560), (561, 593, 600, 568), (570, 602, 601, 569), (558, 590, 591, 559), (568, 600, 599, 567), (585, 577, 593, 601), (586, 585, 601, 602), (587, 586, 602, 603), (588, 587, 603, 604), (589, 588, 604, 605), (590, 589, 605, 606), (591, 590, 606, 607), (592, 591, 607, 608), (578, 592, 608, 594), (579, 578, 594, 595), (580, 579, 595, 596), (581, 580, 596, 597), (582, 581, 597, 598), (583, 582, 598, 599), (584, 583, 599, 600), (577, 584, 600, 593), (550, 582, 583, 551), (562, 594, 608, 576), (545, 577, 585, 553), (551, 583, 584, 552), (563, 595, 594, 562), (553, 585, 586, 554), (552, 584, 577, 545), (564, 596, 595, 563), (554, 586, 587, 555), (565, 597, 596, 564), (555, 587, 588, 556), (566, 598, 597, 565), (556, 588, 589, 557), (567, 599, 598, 566), (557, 589, 590, 558), (569, 601, 593, 561), (609, 619, 620, 610), (611, 625, 626, 612), (615, 631, 632, 616), (613, 637, 638, 614), (379, 381, 613, 629), (649, 640, 610, 620), (634, 614, 638, 643), (643, 638, 639, 646), (646, 639, 640, 649), (616, 632, 641, 628), (647, 662, 652, 622), (643, 658, 655, 634), (628, 641, 644, 627), (646, 661, 658, 643), (649, 664, 661, 646), (627, 644, 647, 626), (620, 650, 664, 649), (634, 655, 654, 633), (626, 647, 622, 612), (652, 710, 709, 622), (632, 653, 656, 641), (377, 379, 629, 630), (375, 377, 630, 631), (373, 375, 631, 615), (371, 373, 615, 623), (369, 371, 623, 624), (399, 369, 624, 625), (397, 399, 625, 611), (395, 397, 611, 617), (393, 395, 617, 618), (391, 393, 618, 619), (389, 391, 619, 609), (387, 389, 609, 635), (385, 387, 635, 636), (383, 385, 636, 637), (381, 383, 637, 613), (635, 609, 610, 640), (637, 636, 639, 638), (636, 635, 640, 639), (629, 613, 614, 634), (631, 630, 633, 632), (630, 629, 634, 633), (623, 615, 616, 628), (625, 624, 627, 626), (624, 623, 628, 627), (617, 611, 612, 622), (619, 618, 621, 620), (618, 617, 622, 621), (659, 670, 672, 662), (654, 666, 665, 653), (662, 672, 642, 652), (658, 669, 667, 655), (661, 671, 669, 658), (648, 689, 692, 663), (664, 674, 671, 661), (650, 648, 674, 664), (620, 705, 673, 650), (644, 659, 662, 647), (633, 654, 653, 632), (641, 656, 659, 644), (670, 681, 684, 672), (666, 676, 675, 665), (672, 684, 657, 642), (669, 680, 677, 667), (671, 683, 680, 669), (674, 686, 683, 671), (648, 663, 686, 674), (656, 668, 670, 659), (655, 667, 666, 654), (653, 665, 668, 656), (660, 691, 690, 657), (675, 676, 679, 678), (676, 677, 680, 679), (678, 679, 682, 681), (679, 680, 683, 682), (681, 682, 685, 684), (682, 683, 686, 685), (684, 685, 660, 657), (685, 686, 663, 660), (668, 678, 681, 670), (667, 677, 676, 666), (665, 675, 678, 668), (642, 687, 710, 652), (687, 695, 694, 710), (673, 645, 696, 689), (692, 699, 698, 691), (710, 694, 693, 711), (650, 673, 689, 648), (663, 692, 691, 660), (657, 690, 687, 642), (651, 650, 673, 711), (699, 702, 701, 698), (694, 700, 703, 693), (697, 707, 704, 695), (696, 706, 702, 699), (691, 698, 697, 690), (711, 693, 645, 673), (689, 696, 699, 692), (690, 697, 695, 687), (645, 688, 706, 696), (695, 704, 700, 694), (698, 701, 707, 697), (693, 703, 688, 645), (701, 355, 354, 707), (704, 352, 351, 700), (688, 343, 353, 706), (702, 356, 355, 701), (703, 350, 343, 688), (706, 353, 356, 702), (707, 354, 352, 704), (700, 351, 350, 703), (709, 710, 711, 708), (708, 711, 673, 705), (622, 709, 708, 621), (651, 711, 710, 652), (621, 708, 705, 620)])
_uv = me_cube_001.uv_layers.new(name='UVMap')
_uv.uv.foreach_set('vector', [2.455, -1.174, 2.396, -1.173, 2.396, -1.336, 2.455, -1.336, 0.7218, 0.3604, 0.7807, 0.3599, 0.7807, 0.5081, 0.7218, 0.5085, 1.316, 1.931, 1.375, 1.931, 1.375, 2.093, 1.316, 2.093, 2.427, 1.56, 2.486, 1.559, 2.486, 1.707, 2.427, 1.708, -0.1063, -0.9128, 0.07181, -0.9128, 0.07181, -0.7175, -0.1063, -0.7175, -0.5724, -0.2073, -0.6408, -0.1316, -0.6408, -0.3269, -0.5961, -0.3269, 0.5942, 2.166, 0.707, 2.167, 0.7067, 2.224, 0.5939, 2.224, 0.5939, 2.224, 0.7067, 2.224, 0.7067, 2.286, 0.5939, 2.287, 0.5939, 2.287, 0.7067, 2.286, 0.707, 2.344, 0.5942, 2.344, 1.664, -0.5565, 1.777, -0.5552, 1.776, -0.5114, 1.663, -0.5122, 1.663, -0.5122, 1.776, -0.5114, 1.776, -0.4541, 1.663, -0.4544, 1.663, -0.4544, 1.776, -0.4541, 1.776, -0.3921, 1.663, -0.3918, 1.663, -0.3918, 1.776, -0.3921, 1.776, -0.3348, 1.663, -0.3339, 1.663, -0.3339, 1.776, -0.3348, 1.777, -0.2909, 1.664, -0.2897, 1.937, 2.205, 2.049, 2.206, 2.049, 2.263, 1.936, 2.263, 1.936, 2.263, 2.049, 2.263, 2.049, 2.325, 1.936, 2.326, 1.936, 2.326, 2.049, 2.325, 2.049, 2.383, 1.937, 2.383, 2.005, -0.5565, 2.117, -0.5552, 2.117, -0.5114, 2.004, -0.5122, 2.004, -0.5122, 2.117, -0.5114, 2.117, -0.4541, 2.004, -0.4544, 2.004, -0.4544, 2.117, -0.4541, 2.117, -0.3921, 2.004, -0.3918, 2.004, -0.3918, 2.117, -0.3921, 2.117, -0.3348, 2.004, -0.3339, 2.004, -0.3339, 2.117, -0.3348, 2.117, -0.2909, 2.005, -0.2897, -0.2837, -0.5222, -0.2837, -0.6394, -0.1641, -0.6156, -0.2089, -0.5073, -0.3584, -0.1465, -0.4033, -0.03824, -0.5046, -0.106, -0.4218, -0.1888, -0.1719, 0.2616, -0.2258, 0.2077, -0.1607, 0.1103, -0.07451, 0.1965, -0.1033, -0.2522, 0.004997, -0.2073, -0.06274, -0.106, -0.1456, -0.1888, -0.4218, -0.465, -0.5046, -0.5479, -0.4033, -0.6156, -0.3584, -0.5073, -0.2258, 0.2077, -0.2962, 0.1786, -0.2734, 0.06367, -0.1607, 0.1103, -0.2962, 0.1786, -0.3724, 0.1786, -0.3953, 0.06367, -0.2734, 0.06367, -0.2089, -0.5073, -0.1641, -0.6156, -0.06274, -0.5479, -0.1456, -0.465, -0.4218, -0.1888, -0.5046, -0.106, -0.5724, -0.2073, -0.4641, -0.2522, -0.3724, 0.1786, -0.4428, 0.2077, -0.5079, 0.1103, -0.3953, 0.06367, -0.1456, -0.1888, -0.06274, -0.106, -0.1641, -0.03824, -0.2089, -0.1465, -0.4428, 0.2077, -0.4967, 0.2616, -0.5941, 0.1965, -0.5079, 0.1103, -0.3584, -0.5073, -0.4033, -0.6156, -0.2837, -0.6394, -0.2837, -0.5222, -0.4967, 0.2616, -0.5259, 0.332, -0.6408, 0.3092, -0.5941, 0.1965, -0.1456, -0.465, -0.06274, -0.5479, 0.004997, -0.4465, -0.1033, -0.4017, -0.4641, -0.2522, -0.5724, -0.2073, -0.5961, -0.3269, -0.479, -0.3269, 2.314, -0.5456, 2.395, -0.5456, 2.396, -0.4594, 2.316, -0.4594, 2.314, -0.6583, 2.395, -0.6583, 2.395, -0.5456, 2.314, -0.5456, 2.314, -0.7802, 2.395, -0.7802, 2.395, -0.6583, 2.314, -0.6583, 2.314, -0.8928, 2.395, -0.8928, 2.395, -0.7802, 2.314, -0.7802, 2.316, -0.9791, 2.396, -0.9791, 2.395, -0.8928, 2.314, -0.8928, 2.381, 0.8632, 2.301, 0.8632, 2.3, 0.7505, 2.381, 0.7505, 2.381, 0.9851, 2.301, 0.9851, 2.301, 0.8632, 2.381, 0.8632, 2.381, 1.098, 2.3, 1.098, 2.301, 0.9851, 2.381, 0.9851, 2.396, -1.412, 2.315, -1.412, 2.314, -1.499, 2.395, -1.499, 2.396, -1.3, 2.316, -1.3, 2.315, -1.412, 2.396, -1.412, 2.396, -1.178, 2.316, -1.178, 2.316, -1.3, 2.396, -1.3, 2.396, -1.065, 2.315, -1.065, 2.316, -1.178, 2.396, -1.178, 2.395, -0.9791, 2.314, -0.9791, 2.315, -1.065, 2.396, -1.065, 2.397, 2.157, 2.316, 2.157, 2.316, 2.044, 2.396, 2.044, 2.397, 2.279, 2.316, 2.279, 2.316, 2.157, 2.397, 2.157, 2.396, 2.391, 2.316, 2.391, 2.316, 2.279, 2.397, 2.279, -0.1428, 0.332, -0.1719, 0.2616, -0.07451, 0.1965, -0.02786, 0.3092, -0.1428, 0.4082, -0.1428, 0.332, -0.02786, 0.3092, -0.02786, 0.4311, -0.4641, -0.4017, -0.5724, -0.4465, -0.5046, -0.5479, -0.4218, -0.465, -0.08839, -0.3269, 0.02878, -0.3269, 0.004997, -0.2073, -0.1033, -0.2522, -0.1719, 0.4786, -0.1428, 0.4082, -0.02786, 0.4311, -0.07451, 0.5437, -0.2837, -0.1316, -0.2837, -0.01445, -0.4033, -0.03824, -0.3584, -0.1465, -0.2258, 0.5325, -0.1719, 0.4786, -0.07451, 0.5437, -0.1607, 0.6299, -0.2962, 0.5617, -0.2258, 0.5325, -0.1607, 0.6299, -0.2734, 0.6766, -0.479, -0.3269, -0.5961, -0.3269, -0.5724, -0.4465, -0.4641, -0.4017, -0.1033, -0.4017, 0.004997, -0.4465, 0.02878, -0.3269, -0.08839, -0.3269, -0.4967, 0.4786, -0.4428, 0.5325, -0.5079, 0.6299, -0.5941, 0.5437, -0.3724, 0.5617, -0.2962, 0.5617, -0.2734, 0.6766, -0.3953, 0.6766, -0.5259, 0.4082, -0.4967, 0.4786, -0.5941, 0.5437, -0.6408, 0.4311, -0.2089, -0.1465, -0.1641, -0.03824, -0.2837, -0.01445, -0.2837, -0.1316, -0.4428, 0.5325, -0.3724, 0.5617, -0.3953, 0.6766, -0.5079, 0.6299, -0.5259, 0.332, -0.5259, 0.4082, -0.6408, 0.4311, -0.6408, 0.3092, -0.5961, -0.3269, -0.6408, -0.3269, -0.6408, -0.5222, -0.5724, -0.4465, -0.5724, -0.4465, -0.6408, -0.5222, -0.6408, -0.7175, -0.5046, -0.5479, -0.4626, -0.7175, -0.4033, -0.6156, -0.5046, -0.5479, -0.6408, -0.7175, -0.4626, -0.9128, -0.2845, -0.9128, -0.2845, -0.7175, -0.4626, -0.7175, -0.4626, -1.303, -0.2845, -1.303, -0.2845, -1.108, -0.4626, -1.108, -0.1063, -1.303, 0.07181, -1.303, 0.07181, -1.108, -0.1063, -1.108, -0.5866, 1.927, -0.5362, 1.977, -0.5514, 2.0, -0.6094, 1.942, -0.5866, 1.724, -0.6139, 1.79, -0.6408, 1.785, -0.6094, 1.709, 2.427, 1.264, 2.486, 1.263, 2.486, 1.411, 2.427, 1.412, 1.416, 2.051, 1.443, 2.116, 1.421, 2.131, 1.389, 2.056, -0.3332, 1.977, -0.2828, 1.927, -0.26, 1.942, -0.318, 2.0, 1.316, 1.606, 1.375, 1.606, 1.375, 1.768, 1.316, 1.769, -0.2828, 1.927, -0.2555, 1.861, -0.2287, 1.866, -0.26, 1.942, 1.746, 2.116, 1.773, 2.051, 1.8, 2.056, 1.769, 2.131, 0.7218, 0.06415, 0.7807, 0.06367, 0.7807, 0.2118, 0.7218, 0.2123, -0.2555, 1.79, -0.2828, 1.724, -0.26, 1.709, -0.2287, 1.785, 2.396, -1.011, 2.455, -1.012, 2.455, -0.8491, 2.396, -0.8486, 2.455, -1.012, 2.396, -1.011, 2.396, -1.173, 2.455, -1.174, 0.7218, 0.2123, 0.7807, 0.2118, 0.7807, 0.3599, 0.7218, 0.3604, 1.88, -1.498, 1.873, -0.5565, 1.807, -0.5568, 1.809, -1.499, 2.243, -1.499, 2.241, -0.5568, 2.17, -0.5568, 2.167, -1.499, -0.6139, 1.79, -0.6139, 1.861, -0.6408, 1.866, -0.6408, 1.785, 1.733, -1.499, 1.736, -0.5568, 1.67, -0.5565, 1.663, -1.498, -0.2621, 1.619, -0.2551, 0.6772, -0.1893, 0.6776, -0.1917, 1.619, -0.3991, 1.646, -0.4704, 1.646, -0.4757, 1.619, -0.3937, 1.619, 1.316, 1.769, 1.375, 1.768, 1.375, 1.931, 1.316, 1.931, 1.809, -1.499, 1.807, -0.5568, 1.736, -0.5568, 1.733, -1.499, -0.316, 1.618, -0.3056, 0.6766, -0.2551, 0.6772, -0.2621, 1.619, 1.63, 2.193, 1.696, 2.166, 1.711, 2.189, 1.636, 2.22, 0.2796, 0.677, 0.2726, 1.619, 0.2068, 1.618, 0.2092, 0.6766, -0.1155, 1.619, -0.118, 0.6776, -0.05214, 0.6772, -0.04515, 1.619, 1.443, 2.116, 1.494, 2.166, 1.478, 2.189, 1.421, 2.131, 2.427, 1.412, 2.486, 1.411, 2.486, 1.559, 2.427, 1.56, 0.3335, 0.6776, 0.323, 1.619, 0.2726, 1.619, 0.2796, 0.677, -0.1917, 1.619, -0.1893, 0.6776, -0.118, 0.6776, -0.1155, 1.619, 1.746, 1.914, 1.696, 1.864, 1.711, 1.841, 1.769, 1.899, 0.133, 0.6766, 0.1355, 1.618, 0.06961, 1.619, 0.06261, 0.677, 2.314, -1.498, 2.307, -0.5565, 2.241, -0.5568, 2.243, -1.499, -0.2828, 1.724, -0.3332, 1.674, -0.318, 1.651, -0.26, 1.709, 2.427, 1.708, 2.486, 1.707, 2.486, 1.856, 2.427, 1.856, 0.2092, 0.6766, 0.2068, 1.618, 0.1355, 1.618, 0.133, 0.6766, 1.696, 2.166, 1.746, 2.116, 1.769, 2.131, 1.711, 2.189, 1.494, 2.166, 1.559, 2.193, 1.554, 2.22, 1.478, 2.189, 0.06261, 0.677, 0.06961, 1.619, 0.0192, 1.619, 0.008732, 0.6776, 1.559, 1.837, 1.494, 1.864, 1.478, 1.841, 1.554, 1.81, -0.2845, -1.303, -0.1063, -1.303, -0.1063, -1.108, -0.2845, -1.108, -0.2845, -1.499, -0.1063, -1.499, -0.1063, -1.303, -0.2845, -1.303, -0.1063, -1.499, 0.07181, -1.499, 0.07181, -1.303, -0.1063, -1.303, -0.6408, -1.303, -0.4626, -1.303, -0.4626, -1.108, -0.6408, -1.108, -0.6408, -1.499, -0.4626, -1.499, -0.4626, -1.303, -0.6408, -1.303, -0.4626, -1.499, -0.2845, -1.499, -0.2845, -1.303, -0.4626, -1.303, -0.6408, -0.9128, -0.4626, -0.9128, -0.4626, -0.7175, -0.6408, -0.7175, -0.6408, -1.108, -0.4626, -1.108, -0.4626, -0.9128, -0.6408, -0.9128, -0.4626, -1.108, -0.2845, -1.108, -0.2845, -0.9128, -0.4626, -0.9128, -0.4033, -0.6156, -0.4626, -0.7175, -0.2845, -0.7175, -0.2837, -0.6394, -0.2837, -0.6394, -0.2845, -0.7175, -0.1063, -0.7175, -0.1641, -0.6156, -0.1641, -0.6156, -0.1063, -0.7175, 0.0718, -0.7175, -0.06274, -0.5479, 0.0718, -0.5222, 0.004997, -0.4465, -0.06274, -0.5479, 0.0718, -0.7175, 0.004997, -0.4465, 0.0718, -0.5222, 0.0718, -0.3269, 0.02878, -0.3269, 0.02878, -0.3269, 0.0718, -0.3269, 0.0718, -0.1316, 0.004997, -0.2073, 0.004997, -0.2073, 0.0718, -0.1316, 0.0718, 0.06367, -0.06274, -0.106, -0.1063, 0.06367, -0.1641, -0.03824, -0.06274, -0.106, 0.0718, 0.06367, -0.6408, -0.1316, -0.5724, -0.2073, -0.5046, -0.106, -0.6408, 0.06367, -0.4033, -0.03824, -0.4626, 0.06367, -0.6408, 0.06367, -0.5046, -0.106, -0.2845, 0.06367, -0.4626, 0.06367, -0.4033, -0.03824, -0.2837, -0.01445, -0.2845, 0.06367, -0.2837, -0.01445, -0.1641, -0.03824, -0.1063, 0.06367, -0.2845, -0.9128, -0.1063, -0.9128, -0.1063, -0.7175, -0.2845, -0.7175, -0.2845, -1.108, -0.1063, -1.108, -0.1063, -0.9128, -0.2845, -0.9128, -0.1063, -1.108, 0.07181, -1.108, 0.07181, -0.9128, -0.1063, -0.9128, 1.316, 2.093, 1.375, 2.093, 1.375, 2.255, 1.316, 2.256, 0.7218, 0.5085, 0.7807, 0.5081, 0.7807, 0.6562, 0.7218, 0.6567, 2.455, -1.336, 2.396, -1.336, 2.396, -1.498, 2.455, -1.499, -0.04515, 1.619, -0.05214, 0.6772, -0.001738, 0.6766, 0.008732, 1.618, 2.167, -1.499, 2.17, -0.5568, 2.104, -0.5565, 2.097, -1.498, -0.9548, 2.205, -1.012, 2.205, -1.012, 2.13, -0.9552, 2.129, -0.9552, 2.363, -1.012, 2.362, -1.012, 2.287, -0.9548, 2.287, 1.448, 2.378, 1.505, 2.378, 1.505, 2.453, 1.448, 2.454, -1.071, 2.205, -1.014, 2.205, -1.014, 2.287, -1.071, 2.287, -1.07, 2.071, -1.013, 2.072, -1.014, 2.13, -1.071, 2.129, 2.215, -0.4807, 2.272, -0.4805, 2.272, -0.3989, 2.215, -0.3987, 2.215, -0.5565, 2.272, -0.556, 2.272, -0.4805, 2.215, -0.4807, -0.9552, 2.129, -1.012, 2.13, -1.013, 2.072, -0.9559, 2.071, 2.215, -0.3987, 2.272, -0.3989, 2.272, -0.3235, 2.215, -0.323, -1.071, 2.129, -1.014, 2.13, -1.014, 2.205, -1.071, 2.205, -1.071, 2.287, -1.014, 2.287, -1.014, 2.362, -1.071, 2.363, -1.071, 2.363, -1.014, 2.362, -1.013, 2.42, -1.07, 2.42, 1.448, 2.296, 1.505, 2.296, 1.505, 2.378, 1.448, 2.378, 1.448, 2.22, 1.505, 2.221, 1.505, 2.296, 1.448, 2.296, -0.9559, 2.42, -1.013, 2.42, -1.012, 2.362, -0.9552, 2.363, -0.9548, 2.287, -1.012, 2.287, -1.012, 2.205, -0.9548, 2.205, -0.3332, 1.674, -0.3991, 1.646, -0.3937, 1.619, -0.318, 1.651, 1.773, 2.051, 1.773, 1.98, 1.8, 1.974, 1.8, 2.056, 1.443, 1.914, 1.416, 1.98, 1.389, 1.974, 1.421, 1.899, -0.4704, 1.646, -0.5362, 1.674, -0.5514, 1.651, -0.4757, 1.619, -0.4704, 2.005, -0.3991, 2.005, -0.3937, 2.032, -0.4757, 2.032, 1.559, 2.193, 1.63, 2.193, 1.636, 2.22, 1.554, 2.22, 1.63, 1.837, 1.559, 1.837, 1.554, 1.81, 1.636, 1.81, -0.5362, 1.674, -0.5866, 1.724, -0.6094, 1.709, -0.5514, 1.651, 1.773, 1.98, 1.746, 1.914, 1.769, 1.899, 1.8, 1.974, 1.696, 1.864, 1.63, 1.837, 1.636, 1.81, 1.711, 1.841, -0.6139, 1.861, -0.5866, 1.927, -0.6094, 1.942, -0.6408, 1.866, 1.494, 1.864, 1.443, 1.914, 1.421, 1.899, 1.478, 1.841, -0.3991, 2.005, -0.3332, 1.977, -0.318, 2.0, -0.3937, 2.032, -0.5362, 1.977, -0.4704, 2.005, -0.4757, 2.032, -0.5514, 2.0, 1.416, 1.98, 1.416, 2.051, 1.389, 2.056, 1.389, 1.974, -0.2555, 1.861, -0.2555, 1.79, -0.2287, 1.785, -0.2287, 1.866, 1.339, 0.05324, 1.328, -1.498, 1.372, -1.499, 1.389, 0.05262, 1.274, 0.05358, 1.27, -1.498, 1.328, -1.498, 1.339, 0.05324, 1.203, 0.05358, 1.207, -1.498, 1.27, -1.498, 1.274, 0.05358, 1.137, 0.05324, 1.149, -1.498, 1.207, -1.498, 1.203, 0.05358, 1.087, 0.05262, 1.104, -1.499, 1.149, -1.498, 1.137, 0.05324, 1.657, -0.2887, 1.661, 1.263, 1.603, 1.263, 1.592, -0.2883, 1.728, -0.2887, 1.724, 1.263, 1.661, 1.263, 1.657, -0.2887, 1.794, -0.2883, 1.782, 1.263, 1.724, 1.263, 1.728, -0.2887, 0.8346, 0.05392, 0.8461, 1.605, 0.8016, 1.606, 0.7844, 0.05454, 0.9002, 0.05358, 0.9042, 1.605, 0.8461, 1.605, 0.8346, 0.05392, 0.9712, 0.05358, 0.9671, 1.605, 0.9042, 1.605, 0.9002, 0.05358, 1.037, 0.05392, 1.025, 1.605, 0.9671, 1.605, 0.9712, 0.05358, 1.087, 0.05454, 1.07, 1.606, 1.025, 1.605, 1.037, 0.05392, 1.455, -0.2887, 1.459, 1.263, 1.401, 1.263, 1.389, -0.2883, 1.526, -0.2887, 1.522, 1.263, 1.459, 1.263, 1.455, -0.2887, 1.592, -0.2883, 1.58, 1.263, 1.522, 1.263, 1.526, -0.2887, 1.137, 2.225, 1.113, 2.168, 1.145, 2.146, 1.175, 2.218, -0.5786, 2.138, -0.6026, 2.196, -0.6408, 2.189, -0.6109, 2.117, 1.113, 2.168, 1.069, 2.123, 1.09, 2.091, 1.145, 2.146, -0.5341, 2.094, -0.5786, 2.138, -0.6109, 2.117, -0.5557, 2.061, 1.069, 2.123, 1.011, 2.099, 1.019, 2.061, 1.09, 2.091, -0.476, 2.07, -0.5341, 2.094, -0.5557, 2.061, -0.4836, 2.032, 1.011, 2.099, 0.9484, 2.099, 0.9408, 2.061, 1.019, 2.061, -0.4131, 2.07, -0.476, 2.07, -0.4836, 2.032, -0.4055, 2.032, 0.9484, 2.099, 0.8906, 2.123, 0.8691, 2.091, 0.9408, 2.061, -0.355, 2.094, -0.4131, 2.07, -0.4055, 2.032, -0.3334, 2.061, 0.8906, 2.123, 0.8463, 2.168, 0.8141, 2.146, 0.8691, 2.091, -0.3105, 2.138, -0.355, 2.094, -0.3334, 2.061, -0.2782, 2.117, 0.8224, 2.288, 0.8463, 2.346, 0.8141, 2.367, 0.7844, 2.295, 0.8463, 2.168, 0.8224, 2.225, 0.7844, 2.218, 0.8141, 2.146, -0.2864, 2.196, -0.3105, 2.138, -0.2782, 2.117, -0.2483, 2.189, 0.8463, 2.346, 0.8906, 2.39, 0.8691, 2.422, 0.8141, 2.367, -0.7181, 2.162, -0.6603, 2.163, -0.6609, 2.218, -0.7186, 2.218, 1.39, 2.426, 1.447, 2.425, 1.448, 2.497, 1.39, 2.498, 1.389, 2.348, 1.447, 2.348, 1.447, 2.425, 1.39, 2.426, 1.39, 2.275, 1.447, 2.276, 1.447, 2.348, 1.389, 2.348, 1.39, 2.22, 1.448, 2.221, 1.447, 2.276, 1.39, 2.275, 1.621, 2.37, 1.678, 2.37, 1.679, 2.442, 1.621, 2.443, 1.621, 2.292, 1.678, 2.293, 1.678, 2.37, 1.621, 2.37, 1.621, 2.22, 1.679, 2.221, 1.678, 2.293, 1.621, 2.292, 2.397, -0.5711, 2.454, -0.5716, 2.455, -0.5167, 2.397, -0.5159, 2.396, -0.6432, 2.454, -0.6434, 2.454, -0.5716, 2.397, -0.5711, 2.396, -0.7213, 2.454, -0.7211, 2.454, -0.6434, 2.396, -0.6432, 2.397, -0.7934, 2.454, -0.7929, 2.454, -0.7211, 2.396, -0.7213, 2.397, -0.8486, 2.455, -0.8478, 2.454, -0.7929, 2.397, -0.7934, -0.7186, 2.368, -0.6609, 2.367, -0.6603, 2.439, -0.7181, 2.44, -0.7188, 2.29, -0.6611, 2.29, -0.6609, 2.367, -0.7186, 2.368, -0.7186, 2.218, -0.6609, 2.218, -0.6611, 2.29, -0.7188, 2.29, -0.6026, 2.196, -0.6026, 2.259, -0.6408, 2.267, -0.6408, 2.189, 1.137, 2.288, 1.137, 2.225, 1.175, 2.218, 1.175, 2.295, -0.5341, 2.362, -0.476, 2.386, -0.4836, 2.424, -0.5557, 2.394, -0.6026, 2.259, -0.5786, 2.317, -0.6109, 2.339, -0.6408, 2.267, 1.113, 2.346, 1.137, 2.288, 1.175, 2.295, 1.145, 2.367, -0.476, 2.386, -0.4131, 2.386, -0.4055, 2.424, -0.4836, 2.424, -0.5786, 2.317, -0.5341, 2.362, -0.5557, 2.394, -0.6109, 2.339, 1.069, 2.39, 1.113, 2.346, 1.145, 2.367, 1.09, 2.422, -0.4131, 2.386, -0.355, 2.362, -0.3334, 2.394, -0.4055, 2.424, 1.011, 2.414, 1.069, 2.39, 1.09, 2.422, 1.019, 2.452, -0.355, 2.362, -0.3105, 2.317, -0.2782, 2.339, -0.3334, 2.394, 0.9484, 2.414, 1.011, 2.414, 1.019, 2.452, 0.9408, 2.452, -0.3105, 2.317, -0.2864, 2.259, -0.2483, 2.267, -0.2782, 2.339, 0.8906, 2.39, 0.9484, 2.414, 0.9408, 2.452, 0.8691, 2.422, -0.2864, 2.259, -0.2864, 2.196, -0.2483, 2.189, -0.2483, 2.267, 0.8224, 2.225, 0.8224, 2.288, 0.7844, 2.295, 0.7844, 2.218, 0.76, 1.131, 0.6582, 1.132, 0.6582, 1.018, 0.76, 1.018, 2.198, -0.2878, 2.3, -0.2887, 2.3, -0.175, 2.198, -0.1742, -0.8319, 2.07, -0.9337, 2.071, -0.9337, 1.957, -0.8319, 1.957, 2.198, 0.1677, 2.3, 0.1668, 2.3, 0.2805, 2.198, 0.2814, -0.8064, 1.403, -0.6798, 1.479, -0.6798, 1.616, -0.8408, 1.455, 0.7306, 2.03, 0.7306, 2.166, 0.5939, 2.166, 0.5939, 2.03, 0.7306, 1.619, 0.7306, 1.756, 0.5939, 1.756, 0.5939, 1.619, 0.7306, 1.756, 0.7306, 1.893, 0.5939, 1.893, 0.5939, 1.756, 0.7306, 1.893, 0.7306, 2.03, 0.5939, 2.03, 0.5939, 1.893, 1.316, 1.606, 1.316, 1.743, 1.179, 1.743, 1.179, 1.606, -1.227, 0.7277, -1.227, 0.6141, -1.129, 0.6133, -1.129, 0.7269, -0.9337, -1.383, -0.9337, -1.496, -0.8361, -1.497, -0.8361, -1.383, 1.316, 1.743, 1.316, 1.879, 1.179, 1.879, 1.179, 1.743, -0.9337, -1.269, -0.9337, -1.383, -0.8361, -1.383, -0.8361, -1.27, -0.9337, -1.155, -0.9337, -1.269, -0.8361, -1.27, -0.8361, -1.156, 1.316, 1.879, 1.316, 2.016, 1.179, 2.016, 1.179, 1.879, -0.9337, -1.042, -0.9337, -1.155, -0.8361, -1.156, -0.8361, -1.042, -0.9337, 1.73, -0.9337, 1.844, -1.031, 1.845, -1.031, 1.731, 1.316, 2.016, 1.316, 2.153, 1.179, 2.153, 1.179, 2.016, -1.129, 0.6133, -1.227, 0.6141, -1.227, 0.2893, -1.129, 0.2885, -1.227, 1.069, -1.227, 0.9551, -1.129, 0.9543, -1.129, 1.068, -0.7943, 1.342, -0.6798, 1.342, -0.6798, 1.479, -0.8064, 1.403, -0.8064, 1.281, -0.6798, 1.205, -0.6798, 1.342, -0.7943, 1.342, -0.8408, 1.23, -0.6798, 1.069, -0.6798, 1.205, -0.8064, 1.281, -0.8924, 1.195, -0.8165, 1.069, -0.6798, 1.069, -0.8408, 1.23, -0.9532, 1.183, -0.9532, 1.069, -0.8165, 1.069, -0.8924, 1.195, -1.014, 1.195, -1.09, 1.069, -0.9532, 1.069, -0.9532, 1.183, -1.066, 1.23, -1.227, 1.069, -1.09, 1.069, -1.014, 1.195, -1.1, 1.281, -1.227, 1.205, -1.227, 1.069, -1.066, 1.23, -1.112, 1.342, -1.227, 1.342, -1.227, 1.205, -1.1, 1.281, -1.1, 1.403, -1.227, 1.479, -1.227, 1.342, -1.112, 1.342, -1.066, 1.455, -1.227, 1.616, -1.227, 1.479, -1.1, 1.403, -1.014, 1.489, -1.09, 1.616, -1.227, 1.616, -1.066, 1.455, -0.9532, 1.501, -0.9532, 1.616, -1.09, 1.616, -1.014, 1.489, -0.8924, 1.489, -0.8165, 1.616, -0.9532, 1.616, -0.9532, 1.501, -0.8408, 1.455, -0.6798, 1.616, -0.8165, 1.616, -0.8924, 1.489, 2.198, 0.5087, 2.3, 0.5079, 2.3, 0.6215, 2.198, 0.6224, 2.198, 0.2814, 2.3, 0.2805, 2.3, 0.3942, 2.198, 0.395, 2.198, 0.395, 2.3, 0.3942, 2.3, 0.5079, 2.198, 0.5087, -0.8319, 1.729, -0.9337, 1.73, -0.9337, 1.616, -0.8319, 1.616, -0.8319, 1.957, -0.9337, 1.957, -0.9337, 1.844, -0.8319, 1.843, -0.8319, 1.843, -0.9337, 1.844, -0.9337, 1.73, -0.8319, 1.729, 2.198, 0.05317, 2.3, 0.05233, 2.3, 0.166, 2.198, 0.1668, 2.198, -0.1742, 2.3, -0.175, 2.3, -0.06134, 2.198, -0.0605, 2.198, -0.0605, 2.3, -0.06134, 2.3, 0.05233, 2.198, 0.05317, 0.76, 0.7903, 0.6582, 0.7911, 0.6582, 0.6774, 0.76, 0.6766, 0.76, 1.018, 0.6582, 1.018, 0.6582, 0.9048, 0.76, 0.9039, 0.76, 0.9039, 0.6582, 0.9048, 0.6582, 0.7911, 0.76, 0.7903, -1.129, 0.8406, -1.129, 0.7269, -1.031, 0.7261, -1.031, 0.8398, -1.031, 1.845, -1.031, 1.958, -1.129, 1.959, -1.129, 1.845, -1.129, 0.7269, -1.129, 0.6133, -1.031, 0.6125, -1.031, 0.7261, -0.8361, -1.383, -0.8361, -1.497, -0.7384, -1.498, -0.7384, -1.384, -0.8361, -1.27, -0.8361, -1.383, -0.7384, -1.384, -0.7384, -1.271, -0.7384, -1.043, -0.6408, -1.044, -0.6408, -0.7192, -0.7384, -0.7184, -0.8361, -1.156, -0.8361, -1.27, -0.7384, -1.271, -0.7384, -1.157, -0.8361, -1.042, -0.8361, -1.156, -0.7384, -1.157, -0.7384, -1.043, -0.9337, -1.042, -0.8361, -1.042, -0.8361, -0.7176, -0.9337, -0.7168, -1.227, 0.8414, -1.227, 0.7277, -1.129, 0.7269, -1.129, 0.8406, -0.9337, 1.844, -0.9337, 1.957, -1.031, 1.958, -1.031, 1.845, -1.227, 0.9551, -1.227, 0.8414, -1.129, 0.8406, -1.129, 0.9543, -1.031, 0.8398, -1.031, 0.7261, -0.9337, 0.7253, -0.9337, 0.839, -1.129, 1.845, -1.129, 1.959, -1.227, 1.96, -1.227, 1.846, -1.031, 0.7261, -1.031, 0.6125, -0.9337, 0.6117, -0.9337, 0.7253, -0.7384, -1.384, -0.7384, -1.498, -0.6408, -1.499, -0.6408, -1.385, -0.7384, -1.271, -0.7384, -1.384, -0.6408, -1.385, -0.6408, -1.271, -1.227, 1.977, -1.227, 2.367, -1.363, 2.367, -1.363, 1.977, -0.7384, -1.157, -0.7384, -1.271, -0.6408, -1.271, -0.6408, -1.158, -0.7384, -1.043, -0.7384, -1.157, -0.6408, -1.158, -0.6408, -1.044, -1.129, 0.9543, -1.129, 0.8406, -1.031, 0.8398, -1.031, 0.9535, -1.031, 1.731, -1.031, 1.845, -1.129, 1.845, -1.129, 1.732, -1.129, 1.068, -1.129, 0.9543, -1.031, 0.9535, -1.031, 1.067, -1.363, 1.039, -1.5, 1.039, -1.5, 0.6487, -1.363, 0.6487, -1.5, 1.586, -1.5, 1.449, -1.363, 1.449, -1.363, 1.586, -1.363, 1.586, -1.363, 1.449, -1.227, 1.449, -1.227, 1.586, -1.5, 1.449, -1.5, 1.313, -1.363, 1.313, -1.363, 1.449, -1.363, 1.449, -1.363, 1.313, -1.227, 1.313, -1.227, 1.449, -1.5, 1.313, -1.5, 1.176, -1.363, 1.176, -1.363, 1.313, -1.363, 1.313, -1.363, 1.176, -1.227, 1.176, -1.227, 1.313, -1.5, 1.176, -1.5, 1.039, -1.363, 1.039, -1.363, 1.176, -1.363, 1.176, -1.363, 1.039, -1.227, 1.039, -1.227, 1.176, -1.031, 0.9535, -1.031, 0.8398, -0.9337, 0.839, -0.9337, 0.9527, -1.129, 1.732, -1.129, 1.845, -1.227, 1.846, -1.227, 1.733, -1.031, 1.067, -1.031, 0.9535, -0.9337, 0.9527, -0.9337, 1.066, -1.031, 0.6125, -1.129, 0.6133, -1.129, 0.2885, -1.031, 0.2877, -1.031, 0.2877, -1.129, 0.2885, -1.129, -0.03627, -1.031, -0.03708, -0.8361, -0.7176, -0.7384, -0.7184, -0.7384, -0.3936, -0.8361, -0.3928, -1.227, 0.6487, -1.363, 0.6487, -1.363, 0.2581, -1.227, 0.2581, 1.663, -0.2887, 1.526, -0.2887, 1.526, -0.6793, 1.663, -0.6793, -0.8361, -1.042, -0.7384, -1.043, -0.7384, -0.7184, -0.8361, -0.7176, -1.227, 1.039, -1.363, 1.039, -1.363, 0.6487, -1.227, 0.6487, -0.9337, 0.6117, -1.031, 0.6125, -1.031, 0.2877, -0.9337, 0.2869, -1.363, 1.977, -1.363, 2.367, -1.5, 2.367, -1.5, 1.977, -1.227, 0.2581, -1.363, 0.2581, -1.363, 0.06285, -1.227, 0.06285, 1.663, -0.6793, 1.526, -0.6793, 1.526, -0.8746, 1.663, -0.8746, -0.9337, -0.03789, -1.031, -0.03708, -1.031, -0.1995, -0.9337, -0.2003, -0.7384, -0.3936, -0.6408, -0.3945, -0.6408, -0.2321, -0.7384, -0.2313, -1.363, 0.6487, -1.5, 0.6487, -1.5, 0.2581, -1.363, 0.2581, 1.526, -0.2887, 1.389, -0.2887, 1.389, -0.6793, 1.526, -0.6793, -0.7384, -0.7184, -0.6408, -0.7192, -0.6408, -0.3945, -0.7384, -0.3936, -0.9337, 0.2869, -1.031, 0.2877, -1.031, -0.03708, -0.9337, -0.03789, -0.8361, -0.3928, -0.7384, -0.3936, -0.7384, -0.2313, -0.8361, -0.2304, -1.031, -0.03708, -1.129, -0.03627, -1.129, -0.1987, -1.031, -0.1995, -1.363, 0.2581, -1.5, 0.2581, -1.5, 0.06285, -1.363, 0.06285, 1.526, -0.6793, 1.389, -0.6793, 1.389, -0.8746, 1.526, -0.8746, -1.363, 0.06285, -1.5, 0.06285, -1.5, 0.04373, -1.363, 0.04373, -1.031, -0.1995, -1.129, -0.1987, -1.129, -0.2145, -1.031, -0.2154, -0.8361, -0.2304, -0.7384, -0.2313, -0.7384, -0.2154, -0.8361, -0.2145, -1.227, 0.06285, -1.363, 0.06285, -1.363, 0.04373, -1.227, 0.04373, 1.526, -0.8746, 1.389, -0.8746, 1.389, -0.8937, 1.526, -0.8937, -0.7384, -0.2313, -0.6408, -0.2321, -0.6408, -0.2162, -0.7384, -0.2154, -0.9337, -0.2003, -1.031, -0.1995, -1.031, -0.2154, -0.9337, -0.2162, 1.663, -0.8746, 1.526, -0.8746, 1.526, -0.8937, 1.663, -0.8937, -1.129, 2.071, -1.129, 2.185, -1.227, 2.186, -1.227, 2.072, -1.129, 2.185, -1.129, 2.298, -1.227, 2.299, -1.227, 2.186, 2.427, 2.044, 2.29, 2.044, 2.29, 1.654, 2.427, 1.654, 2.29, 2.044, 2.153, 2.044, 2.153, 1.654, 2.29, 1.654, 2.441, 0.6861, 2.441, 0.8485, 2.382, 0.849, 2.382, 0.6866, 2.427, 2.153, 2.427, 2.005, 2.486, 2.004, 2.486, 2.152, 2.382, 0.03658, 2.382, -0.1258, 2.441, -0.1263, 2.441, 0.03609, 2.441, 0.008068, 2.441, -0.1401, 2.5, -0.1405, 2.5, 0.00758, 0.25, -0.9128, 0.25, -0.7175, 0.0718, -0.7175, 0.0718, -0.9128, 0.716, -0.2073, 0.7398, -0.3269, 0.7844, -0.3269, 0.7844, -0.1316, 1.777, -0.2897, 1.777, -0.3339, 1.89, -0.3348, 1.89, -0.2909, 1.777, -0.3339, 1.777, -0.3918, 1.889, -0.3921, 1.89, -0.3348, 1.777, -0.3918, 1.777, -0.4544, 1.889, -0.4541, 1.889, -0.3921, 1.777, -0.4544, 1.777, -0.5122, 1.89, -0.5114, 1.889, -0.4541, 1.777, -0.5122, 1.777, -0.5565, 1.89, -0.5552, 1.89, -0.5114, 1.179, 2.331, 1.179, 2.273, 1.292, 2.273, 1.292, 2.33, 1.179, 2.273, 1.179, 2.21, 1.292, 2.211, 1.292, 2.273, 1.179, 2.21, 1.179, 2.153, 1.292, 2.153, 1.292, 2.211, 1.891, -0.2897, 1.89, -0.3339, 2.003, -0.3348, 2.004, -0.2909, 1.89, -0.3339, 1.89, -0.3918, 2.003, -0.3921, 2.003, -0.3348, 1.89, -0.3918, 1.89, -0.4544, 2.003, -0.4541, 2.003, -0.3921, 1.89, -0.4544, 1.89, -0.5122, 2.003, -0.5114, 2.003, -0.4541, 1.89, -0.5122, 1.891, -0.5565, 2.004, -0.5552, 2.003, -0.5114, -0.8316, 2.341, -0.8319, 2.283, -0.7191, 2.283, -0.7188, 2.34, -0.8319, 2.283, -0.8319, 2.22, -0.7191, 2.221, -0.7191, 2.283, -0.8319, 2.22, -0.8316, 2.162, -0.7188, 2.163, -0.7191, 2.221, 0.4273, -0.5222, 0.3526, -0.5073, 0.3077, -0.6156, 0.4273, -0.6394, 0.502, -0.1465, 0.5654, -0.1888, 0.6482, -0.106, 0.5469, -0.03824, 0.3167, 0.1786, 0.3396, 0.06367, 0.4522, 0.1103, 0.3871, 0.2077, 0.2469, -0.2522, 0.2892, -0.1888, 0.2063, -0.106, 0.1386, -0.2073, 0.5654, -0.465, 0.502, -0.5073, 0.5469, -0.6156, 0.6482, -0.5479, 0.3871, 0.2077, 0.4522, 0.1103, 0.5384, 0.1965, 0.441, 0.2616, 0.441, 0.2616, 0.5384, 0.1965, 0.5851, 0.3092, 0.4701, 0.332, 0.3526, -0.5073, 0.2892, -0.465, 0.2063, -0.5479, 0.3077, -0.6156, 0.5654, -0.1888, 0.6077, -0.2522, 0.716, -0.2073, 0.6482, -0.106, 0.4701, 0.332, 0.5851, 0.3092, 0.5851, 0.4311, 0.4701, 0.4082, 0.2892, -0.1888, 0.3526, -0.1465, 0.3077, -0.03824, 0.2063, -0.106, 0.4701, 0.4082, 0.5851, 0.4311, 0.5384, 0.5437, 0.441, 0.4786, 0.502, -0.5073, 0.4273, -0.5222, 0.4273, -0.6394, 0.5469, -0.6156, 0.441, 0.4786, 0.5384, 0.5437, 0.4522, 0.6299, 0.3871, 0.5325, 0.2892, -0.465, 0.2469, -0.4017, 0.1386, -0.4465, 0.2063, -0.5479, 0.6077, -0.2522, 0.6226, -0.3269, 0.7398, -0.3269, 0.716, -0.2073, 2.316, 2.279, 2.315, 2.391, 2.235, 2.391, 2.235, 2.279, 2.316, 2.157, 2.316, 2.279, 2.235, 2.279, 2.235, 2.157, 2.315, 2.044, 2.316, 2.157, 2.235, 2.157, 2.235, 2.044, 2.301, 0.3171, 2.302, 0.2309, 2.382, 0.2309, 2.381, 0.3171, 2.3, 0.4298, 2.301, 0.3171, 2.381, 0.3171, 2.381, 0.4298, 2.3, 0.5517, 2.3, 0.4298, 2.381, 0.4298, 2.381, 0.5517, 2.301, 0.6643, 2.3, 0.5517, 2.381, 0.5517, 2.381, 0.6643, 2.302, 0.7505, 2.301, 0.6643, 2.381, 0.6643, 2.382, 0.7505, 2.235, 2.279, 2.234, 2.391, 2.153, 2.391, 2.154, 2.279, 2.235, 2.157, 2.235, 2.279, 2.154, 2.279, 2.154, 2.157, 2.234, 2.044, 2.235, 2.157, 2.154, 2.157, 2.153, 2.044, 2.382, 0.1447, 2.381, 0.2309, 2.3, 0.2309, 2.301, 0.1447, 2.382, 0.03209, 2.382, 0.1447, 2.301, 0.1447, 2.302, 0.03209, 2.382, -0.08983, 2.382, 0.03209, 2.302, 0.03209, 2.302, -0.08983, 2.382, -0.2025, 2.382, -0.08983, 2.302, -0.08983, 2.301, -0.2025, 2.381, -0.2887, 2.382, -0.2025, 2.301, -0.2025, 2.3, -0.2887, 0.2405, 0.1786, 0.2176, 0.06367, 0.3396, 0.06367, 0.3167, 0.1786, 0.1701, 0.2077, 0.105, 0.1103, 0.2176, 0.06367, 0.2405, 0.1786, 0.6077, -0.4017, 0.5654, -0.465, 0.6482, -0.5479, 0.716, -0.4465, 0.232, -0.3269, 0.2469, -0.2522, 0.1386, -0.2073, 0.1148, -0.3269, 0.1162, 0.2616, 0.0188, 0.1965, 0.105, 0.1103, 0.1701, 0.2077, 0.4273, -0.1316, 0.502, -0.1465, 0.5469, -0.03824, 0.4273, -0.01445, 0.08706, 0.332, -0.02786, 0.3092, 0.0188, 0.1965, 0.1162, 0.2616, 0.08706, 0.4082, -0.02786, 0.4311, -0.02786, 0.3092, 0.08706, 0.332, 0.6226, -0.3269, 0.6077, -0.4017, 0.716, -0.4465, 0.7398, -0.3269, 0.2469, -0.4017, 0.232, -0.3269, 0.1148, -0.3269, 0.1386, -0.4465, 0.2405, 0.5617, 0.2176, 0.6766, 0.105, 0.6299, 0.1701, 0.5325, 0.1162, 0.4786, 0.0188, 0.5437, -0.02786, 0.4311, 0.08706, 0.4082, 0.3167, 0.5617, 0.3396, 0.6766, 0.2176, 0.6766, 0.2405, 0.5617, 0.3526, -0.1465, 0.4273, -0.1316, 0.4273, -0.01445, 0.3077, -0.03824, 0.1701, 0.5325, 0.105, 0.6299, 0.0188, 0.5437, 0.1162, 0.4786, 0.3871, 0.5325, 0.4522, 0.6299, 0.3396, 0.6766, 0.3167, 0.5617, 0.7398, -0.3269, 0.716, -0.4465, 0.7844, -0.5222, 0.7844, -0.3269, 0.716, -0.4465, 0.6482, -0.5479, 0.7844, -0.7175, 0.7844, -0.5222, 0.6062, -0.7175, 0.7844, -0.7175, 0.6482, -0.5479, 0.5469, -0.6156, 0.6062, -0.9128, 0.6062, -0.7175, 0.4281, -0.7175, 0.4281, -0.9128, 0.6062, -1.303, 0.6062, -1.108, 0.4281, -1.108, 0.4281, -1.303, 0.25, -1.303, 0.25, -1.108, 0.0718, -1.108, 0.0718, -1.303, 0.01306, 1.646, 0.0184, 1.619, 0.09414, 1.651, 0.07892, 1.674, -0.1745, 1.724, -0.1973, 1.709, -0.1393, 1.651, -0.1241, 1.674, 2.441, 0.3043, 2.441, 0.1562, 2.5, 0.1557, 2.5, 0.3038, 0.2876, 1.976, 0.2724, 1.999, 0.2147, 1.941, 0.2374, 1.926, 0.1566, 1.861, 0.1835, 1.866, 0.1521, 1.942, 0.1293, 1.927, 2.382, 0.3613, 2.382, 0.199, 2.441, 0.1985, 2.441, 0.3609, 0.1293, 1.927, 0.1521, 1.942, 0.09414, 2.0, 0.07892, 1.977, 0.3532, 1.646, 0.3479, 1.619, 0.4295, 1.619, 0.4242, 1.646, 2.427, 2.449, 2.427, 2.301, 2.486, 2.3, 2.486, 2.449, 0.01306, 2.005, 0.0184, 2.032, -0.06357, 2.032, -0.05823, 2.005, 2.382, 0.5242, 2.382, 0.3618, 2.441, 0.3613, 2.441, 0.5237, 2.441, 0.5237, 2.441, 0.6861, 2.382, 0.6866, 2.382, 0.5242, 2.427, 2.301, 2.427, 2.153, 2.486, 2.152, 2.486, 2.3, -0.6408, 0.6776, -0.5869, 0.677, -0.5799, 1.619, -0.6303, 1.619, 0.6044, 1.619, 0.534, 1.619, 0.5315, 0.6776, 0.5974, 0.6772, -0.1241, 1.674, -0.1393, 1.651, -0.06357, 1.619, -0.05823, 1.646, -0.5165, 0.6766, -0.4403, 0.6766, -0.4428, 1.618, -0.514, 1.618, 0.3874, 1.619, 0.3335, 1.618, 0.344, 0.6766, 0.3944, 0.6772, -0.1745, 1.927, -0.1973, 1.942, -0.2287, 1.866, -0.2018, 1.861, 2.382, 0.199, 2.382, 0.03658, 2.441, 0.03609, 2.441, 0.1985, -0.5869, 0.677, -0.5165, 0.6766, -0.514, 1.618, -0.5799, 1.619, 0.4578, 1.619, 0.3874, 1.619, 0.3944, 0.6772, 0.4602, 0.6776, 0.2374, 1.724, 0.2147, 1.708, 0.2724, 1.651, 0.2876, 1.673, -0.3699, 0.677, -0.316, 0.6776, -0.3265, 1.619, -0.3769, 1.619, 2.007, 1.263, 2.083, 1.263, 2.08, 2.205, 2.009, 2.205, 0.2374, 1.926, 0.2147, 1.941, 0.1835, 1.865, 0.2102, 1.86, 2.441, 0.1562, 2.441, 0.008068, 2.5, 0.00758, 2.5, 0.1557, -0.4403, 0.6766, -0.3699, 0.677, -0.3769, 1.619, -0.4428, 1.618, 1.936, 1.263, 2.007, 1.263, 2.009, 2.205, 1.943, 2.205, 0.54, 1.724, 0.5627, 1.708, 0.5939, 1.784, 0.5671, 1.789, 1.95, -1.499, 2.026, -1.499, 2.024, -0.5568, 1.953, -0.5568, 0.6582, 1.618, 0.6044, 1.619, 0.5974, 0.6772, 0.6478, 0.6766, -0.05823, 2.005, -0.06357, 2.032, -0.1393, 2.0, -0.1241, 1.977, 2.441, -0.1401, 2.441, -0.2882, 2.5, -0.2887, 2.5, -0.1405, 1.88, -1.498, 1.95, -1.499, 1.953, -0.5568, 1.887, -0.5565, 0.2876, 1.673, 0.2724, 1.651, 0.3479, 1.619, 0.3532, 1.646, 0.2102, 1.86, 0.1835, 1.865, 0.1835, 1.784, 0.2102, 1.789, 2.026, -1.499, 2.097, -1.498, 2.09, -0.5565, 2.024, -0.5568, 0.54, 1.926, 0.5627, 1.941, 0.5049, 1.999, 0.4898, 1.976, 0.4281, -1.303, 0.4281, -1.108, 0.25, -1.108, 0.25, -1.303, 0.4281, -1.499, 0.4281, -1.303, 0.25, -1.303, 0.25, -1.499, 0.25, -1.499, 0.25, -1.303, 0.0718, -1.303, 0.0718, -1.499, 0.7844, -1.303, 0.7844, -1.108, 0.6062, -1.108, 0.6062, -1.303, 0.7844, -1.499, 0.7844, -1.303, 0.6062, -1.303, 0.6062, -1.499, 0.6062, -1.499, 0.6062, -1.303, 0.4281, -1.303, 0.4281, -1.499, 0.7844, -0.9128, 0.7844, -0.7175, 0.6062, -0.7175, 0.6062, -0.9128, 0.7844, -1.108, 0.7844, -0.9128, 0.6062, -0.9128, 0.6062, -1.108, 0.6062, -1.108, 0.6062, -0.9128, 0.4281, -0.9128, 0.4281, -1.108, 0.5469, -0.6156, 0.4273, -0.6394, 0.4281, -0.7175, 0.6062, -0.7175, 0.4273, -0.6394, 0.3077, -0.6156, 0.25, -0.7175, 0.4281, -0.7175, 0.3077, -0.6156, 0.2063, -0.5479, 0.07181, -0.7175, 0.25, -0.7175, 0.07181, -0.5222, 0.07181, -0.7175, 0.2063, -0.5479, 0.1386, -0.4465, 0.1386, -0.4465, 0.1148, -0.3269, 0.07181, -0.3269, 0.07181, -0.5222, 0.1148, -0.3269, 0.1386, -0.2073, 0.07181, -0.1316, 0.07181, -0.3269, 0.1386, -0.2073, 0.2063, -0.106, 0.07181, 0.06367, 0.07181, -0.1316, 0.25, 0.06367, 0.07181, 0.06367, 0.2063, -0.106, 0.3077, -0.03824, 0.7844, -0.1316, 0.7844, 0.06367, 0.6482, -0.106, 0.716, -0.2073, 0.5469, -0.03824, 0.6482, -0.106, 0.7844, 0.06367, 0.6062, 0.06367, 0.4281, 0.06367, 0.4273, -0.01445, 0.5469, -0.03824, 0.6062, 0.06367, 0.4281, 0.06367, 0.25, 0.06367, 0.3077, -0.03824, 0.4273, -0.01445, 0.4281, -0.9128, 0.4281, -0.7175, 0.25, -0.7175, 0.25, -0.9128, 0.4281, -1.108, 0.4281, -0.9128, 0.25, -0.9128, 0.25, -1.108, 0.25, -1.108, 0.25, -0.9128, 0.0718, -0.9128, 0.0718, -1.108, 2.382, -0.1258, 2.382, -0.2882, 2.441, -0.2887, 2.441, -0.1263, 2.427, 2.005, 2.427, 1.857, 2.486, 1.856, 2.486, 2.004, 2.441, 0.8485, 2.441, 1.011, 2.382, 1.011, 2.382, 0.849, 2.083, 1.263, 2.153, 1.263, 2.146, 2.205, 2.08, 2.205, 0.534, 1.619, 0.4578, 1.619, 0.4602, 0.6776, 0.5315, 0.6776, 1.505, 2.378, 1.505, 2.296, 1.562, 2.296, 1.562, 2.378, -0.8971, 2.363, -0.8979, 2.42, -0.9548, 2.42, -0.9541, 2.362, -0.8968, 2.205, -0.8968, 2.287, -0.9537, 2.287, -0.9537, 2.205, 2.383, 1.245, 2.382, 1.169, 2.439, 1.169, 2.44, 1.244, -1.129, 2.205, -1.129, 2.129, -1.072, 2.13, -1.072, 2.205, -1.129, 2.363, -1.129, 2.287, -1.072, 2.287, -1.072, 2.362, -1.128, 2.42, -1.129, 2.363, -1.072, 2.362, -1.071, 2.42, 1.505, 2.296, 1.506, 2.22, 1.563, 2.221, 1.562, 2.296, -1.129, 2.287, -1.129, 2.205, -1.072, 2.205, -1.072, 2.287, -1.129, 2.129, -1.128, 2.071, -1.071, 2.072, -1.072, 2.13, 2.382, 1.169, 2.382, 1.087, 2.439, 1.087, 2.439, 1.169, 2.382, 1.087, 2.383, 1.011, 2.44, 1.012, 2.439, 1.087, -0.8971, 2.129, -0.8968, 2.205, -0.9537, 2.205, -0.9541, 2.13, -0.8979, 2.071, -0.8971, 2.129, -0.9541, 2.13, -0.9548, 2.072, -0.8968, 2.287, -0.8971, 2.363, -0.9541, 2.362, -0.9537, 2.287, 1.506, 2.454, 1.505, 2.378, 1.562, 2.378, 1.563, 2.453, -0.1241, 1.977, -0.1393, 2.0, -0.1973, 1.942, -0.1745, 1.927, 0.4242, 1.646, 0.4295, 1.619, 0.5049, 1.651, 0.4898, 1.673, 0.4242, 2.003, 0.4295, 2.03, 0.3479, 2.03, 0.3532, 2.003, -0.2018, 1.861, -0.2287, 1.866, -0.2287, 1.785, -0.2018, 1.79, 0.1293, 1.724, 0.1521, 1.709, 0.1835, 1.785, 0.1566, 1.79, 0.2102, 1.789, 0.1835, 1.784, 0.2147, 1.708, 0.2374, 1.724, 0.5671, 1.86, 0.5939, 1.865, 0.5627, 1.941, 0.54, 1.926, -0.2018, 1.79, -0.2287, 1.785, -0.1973, 1.709, -0.1745, 1.724, 0.4898, 1.673, 0.5049, 1.651, 0.5627, 1.708, 0.54, 1.724, 0.5671, 1.789, 0.5939, 1.784, 0.5939, 1.865, 0.5671, 1.86, -0.05823, 1.646, -0.06357, 1.619, 0.0184, 1.619, 0.01306, 1.646, 0.4898, 1.976, 0.5049, 1.999, 0.4295, 2.03, 0.4242, 2.003, 0.1566, 1.79, 0.1835, 1.785, 0.1835, 1.866, 0.1566, 1.861, 0.07892, 1.674, 0.09414, 1.651, 0.1521, 1.709, 0.1293, 1.724, 0.3532, 2.003, 0.3479, 2.03, 0.2724, 1.999, 0.2876, 1.976, 0.07892, 1.977, 0.09414, 2.0, 0.0184, 2.032, 0.01306, 2.005, 2.133, -0.2887, 2.198, -0.2883, 2.187, 1.263, 2.128, 1.263, 2.062, -0.2887, 2.133, -0.2887, 2.128, 1.263, 2.066, 1.263, 1.996, -0.2883, 2.062, -0.2887, 2.066, 1.263, 2.007, 1.263, 0.8346, 0.05324, 0.7844, 0.05262, 0.8016, -1.499, 0.8461, -1.498, 0.9002, 0.05358, 0.8346, 0.05324, 0.8461, -1.498, 0.9042, -1.498, 0.9712, 0.05358, 0.9002, 0.05358, 0.9042, -1.498, 0.9671, -1.498, 1.037, 0.05324, 0.9712, 0.05358, 0.9671, -1.498, 1.025, -1.498, 1.087, 0.05262, 1.037, 0.05324, 1.025, -1.498, 1.07, -1.499, 1.93, -0.2887, 1.996, -0.2883, 1.984, 1.263, 1.926, 1.263, 1.859, -0.2887, 1.93, -0.2887, 1.926, 1.263, 1.863, 1.263, 1.794, -0.2883, 1.859, -0.2887, 1.863, 1.263, 1.805, 1.263, 1.339, 0.05392, 1.389, 0.05454, 1.372, 1.606, 1.328, 1.605, 1.274, 0.05358, 1.339, 0.05392, 1.328, 1.605, 1.27, 1.605, 1.203, 0.05358, 1.274, 0.05358, 1.27, 1.605, 1.207, 1.605, 1.137, 0.05392, 1.203, 0.05358, 1.207, 1.605, 1.149, 1.605, 1.087, 0.05454, 1.137, 0.05392, 1.149, 1.605, 1.104, 1.606, 0.1043, 2.258, 0.1423, 2.266, 0.1126, 2.337, 0.08039, 2.316, 0.2457, 2.316, 0.2134, 2.337, 0.1835, 2.265, 0.2216, 2.258, 0.08039, 2.316, 0.1126, 2.337, 0.05763, 2.392, 0.03613, 2.36, 0.2902, 2.36, 0.2686, 2.392, 0.2134, 2.337, 0.2457, 2.316, 0.03613, 2.36, 0.05763, 2.392, -0.01415, 2.422, -0.0217, 2.384, 0.3483, 2.384, 0.3407, 2.422, 0.2686, 2.392, 0.2902, 2.36, -0.0217, 2.384, -0.01415, 2.422, -0.09185, 2.422, -0.08429, 2.384, 0.4112, 2.384, 0.4188, 2.422, 0.3407, 2.422, 0.3483, 2.384, -0.08429, 2.384, -0.09185, 2.422, -0.1636, 2.392, -0.1421, 2.36, 0.4693, 2.36, 0.4909, 2.392, 0.4188, 2.422, 0.4112, 2.384, -0.1421, 2.36, -0.1636, 2.392, -0.2186, 2.337, -0.1864, 2.316, 0.5138, 2.316, 0.5461, 2.337, 0.4909, 2.392, 0.4693, 2.36, -0.2103, 2.196, -0.2483, 2.188, -0.2186, 2.116, -0.1864, 2.138, -0.1864, 2.316, -0.2186, 2.337, -0.2483, 2.266, -0.2103, 2.258, 0.5378, 2.258, 0.576, 2.265, 0.5461, 2.337, 0.5138, 2.316, -0.1864, 2.138, -0.2186, 2.116, -0.1636, 2.061, -0.1421, 2.093, 1.563, 2.292, 1.563, 2.22, 1.621, 2.221, 1.62, 2.293, 1.563, 2.37, 1.563, 2.292, 1.62, 2.293, 1.62, 2.37, 1.563, 2.443, 1.563, 2.37, 1.62, 2.37, 1.621, 2.442, 2.05, 2.26, 2.05, 2.205, 2.108, 2.206, 2.107, 2.261, 2.049, 2.333, 2.05, 2.26, 2.107, 2.261, 2.107, 2.333, 2.05, 2.411, 2.049, 2.333, 2.107, 2.333, 2.107, 2.41, 2.05, 2.483, 2.05, 2.411, 2.107, 2.41, 2.108, 2.482, 0.7072, 2.221, 0.7077, 2.166, 0.7654, 2.167, 0.7649, 2.222, 0.707, 2.294, 0.7072, 2.221, 0.7649, 2.222, 0.7647, 2.294, 0.7072, 2.372, 0.707, 2.294, 0.7647, 2.294, 0.7649, 2.371, 0.7077, 2.444, 0.7072, 2.372, 0.7649, 2.371, 0.7654, 2.443, -0.8964, 2.126, -0.8957, 2.071, -0.838, 2.072, -0.8387, 2.127, -0.8968, 2.198, -0.8964, 2.126, -0.8387, 2.127, -0.839, 2.199, -0.8968, 2.276, -0.8968, 2.198, -0.839, 2.199, -0.839, 2.276, -0.8964, 2.349, -0.8968, 2.276, -0.839, 2.276, -0.8387, 2.348, -0.8957, 2.404, -0.8964, 2.349, -0.8387, 2.348, -0.838, 2.403, 0.2216, 2.258, 0.1835, 2.265, 0.1835, 2.187, 0.2216, 2.195, 0.1043, 2.196, 0.1423, 2.188, 0.1423, 2.266, 0.1043, 2.258, 0.2902, 2.092, 0.2686, 2.06, 0.3407, 2.03, 0.3483, 2.068, 0.2216, 2.195, 0.1835, 2.187, 0.2134, 2.115, 0.2457, 2.137, 0.08039, 2.138, 0.1126, 2.116, 0.1423, 2.188, 0.1043, 2.196, 0.3483, 2.068, 0.3407, 2.03, 0.4188, 2.03, 0.4112, 2.068, 0.2457, 2.137, 0.2134, 2.115, 0.2686, 2.06, 0.2902, 2.092, 0.03613, 2.093, 0.05763, 2.061, 0.1126, 2.116, 0.08039, 2.138, 0.4112, 2.068, 0.4188, 2.03, 0.4909, 2.06, 0.4693, 2.092, -0.0217, 2.07, -0.01415, 2.032, 0.05763, 2.061, 0.03613, 2.093, 0.4693, 2.092, 0.4909, 2.06, 0.5461, 2.115, 0.5138, 2.137, -0.08429, 2.07, -0.09185, 2.032, -0.01415, 2.032, -0.0217, 2.07, 0.5138, 2.137, 0.5461, 2.115, 0.576, 2.187, 0.5378, 2.195, -0.1421, 2.093, -0.1636, 2.061, -0.09185, 2.032, -0.08429, 2.07, 0.5378, 2.195, 0.576, 2.187, 0.576, 2.265, 0.5378, 2.258, -0.2103, 2.258, -0.2483, 2.266, -0.2483, 2.188, -0.2103, 2.196, 0.76, 1.132, 0.76, 1.246, 0.6582, 1.247, 0.6582, 1.133, 2.198, 1.078, 2.198, 0.9642, 2.3, 0.9634, 2.3, 1.077, 1.179, 1.606, 1.179, 1.719, 1.077, 1.72, 1.077, 1.607, 1.8, 2.265, 1.8, 2.152, 1.902, 2.151, 1.902, 2.265, 1.516, 1.597, 1.551, 1.649, 1.389, 1.81, 1.389, 1.673, 0.7218, 0.2004, 0.5851, 0.2004, 0.5851, 0.06367, 0.7218, 0.06367, 0.7218, 0.6105, 0.5851, 0.6105, 0.5851, 0.4738, 0.7218, 0.4738, 0.7218, 0.4738, 0.5851, 0.4738, 0.5851, 0.3371, 0.7218, 0.3371, 0.7218, 0.3371, 0.5851, 0.3371, 0.5851, 0.2004, 0.7218, 0.2004, -0.6952, 2.162, -0.8319, 2.162, -0.8319, 2.026, -0.6952, 2.026, -1.227, -1.155, -1.129, -1.156, -1.129, -1.042, -1.227, -1.042, -0.9337, 0.9551, -0.8361, 0.9543, -0.8361, 1.068, -0.9337, 1.069, -0.6952, 2.026, -0.8319, 2.026, -0.8319, 1.889, -0.6952, 1.889, -0.9337, 0.8414, -0.8361, 0.8406, -0.8361, 0.9543, -0.9337, 0.9551, -0.9337, 0.7277, -0.8361, 0.7269, -0.8361, 0.8406, -0.9337, 0.8414, -0.6952, 1.889, -0.8319, 1.889, -0.8319, 1.752, -0.6952, 1.752, -0.9337, 0.6141, -0.8361, 0.6133, -0.8361, 0.7269, -0.9337, 0.7277, 1.077, 1.948, 0.9797, 1.948, 0.9797, 1.835, 1.077, 1.834, -0.6952, 1.752, -0.8319, 1.752, -0.8319, 1.616, -0.6952, 1.616, -1.129, -1.042, -1.129, -0.7176, -1.227, -0.7168, -1.227, -1.042, -1.227, -1.496, -1.129, -1.497, -1.129, -1.383, -1.227, -1.383, 1.504, 1.536, 1.516, 1.597, 1.389, 1.673, 1.389, 1.536, 1.516, 1.476, 1.504, 1.536, 1.389, 1.536, 1.389, 1.4, 1.551, 1.424, 1.516, 1.476, 1.389, 1.4, 1.389, 1.263, 1.602, 1.39, 1.551, 1.424, 1.389, 1.263, 1.526, 1.263, 1.663, 1.378, 1.602, 1.39, 1.526, 1.263, 1.663, 1.263, 1.724, 1.39, 1.663, 1.378, 1.663, 1.263, 1.8, 1.263, 1.775, 1.424, 1.724, 1.39, 1.8, 1.263, 1.936, 1.263, 1.81, 1.476, 1.775, 1.424, 1.936, 1.263, 1.936, 1.4, 1.822, 1.536, 1.81, 1.476, 1.936, 1.4, 1.936, 1.536, 1.81, 1.597, 1.822, 1.536, 1.936, 1.536, 1.936, 1.673, 1.775, 1.649, 1.81, 1.597, 1.936, 1.673, 1.936, 1.81, 1.724, 1.683, 1.775, 1.649, 1.936, 1.81, 1.8, 1.81, 1.663, 1.695, 1.724, 1.683, 1.8, 1.81, 1.663, 1.81, 1.602, 1.683, 1.663, 1.695, 1.663, 1.81, 1.526, 1.81, 1.551, 1.649, 1.602, 1.683, 1.526, 1.81, 1.389, 1.81, 1.8, 1.924, 1.8, 1.811, 1.902, 1.81, 1.902, 1.924, 1.8, 2.152, 1.8, 2.038, 1.902, 2.037, 1.902, 2.151, 1.8, 2.038, 1.8, 1.924, 1.902, 1.924, 1.902, 2.037, 1.179, 1.947, 1.179, 2.061, 1.077, 2.061, 1.077, 1.948, 1.179, 1.719, 1.179, 1.833, 1.077, 1.834, 1.077, 1.72, 1.179, 1.833, 1.179, 1.947, 1.077, 1.948, 1.077, 1.834, 2.198, 0.7369, 2.198, 0.6232, 2.3, 0.6224, 2.3, 0.736, 2.198, 0.9642, 2.198, 0.8505, 2.3, 0.8497, 2.3, 0.9634, 2.198, 0.8505, 2.198, 0.7369, 2.3, 0.736, 2.3, 0.8497, 0.76, 1.473, 0.76, 1.587, 0.6582, 1.588, 0.6582, 1.474, 0.76, 1.246, 0.76, 1.359, 0.6582, 1.36, 0.6582, 1.247, 0.76, 1.359, 0.76, 1.473, 0.6582, 1.474, 0.6582, 1.36, -1.129, -1.27, -1.031, -1.271, -1.031, -1.157, -1.129, -1.156, 0.9797, 1.835, 0.882, 1.836, 0.882, 1.722, 0.9797, 1.721, -1.129, -1.156, -1.031, -1.157, -1.031, -1.043, -1.129, -1.042, -0.8361, 0.9543, -0.7384, 0.9535, -0.7384, 1.067, -0.8361, 1.068, -0.8361, 0.8406, -0.7384, 0.8398, -0.7384, 0.9535, -0.8361, 0.9543, -0.7384, 0.6125, -0.7384, 0.2877, -0.6408, 0.2869, -0.6408, 0.6117, -0.8361, 0.7269, -0.7384, 0.7261, -0.7384, 0.8398, -0.8361, 0.8406, -0.8361, 0.6133, -0.7384, 0.6125, -0.7384, 0.7261, -0.8361, 0.7269, -0.9337, 0.6141, -0.9337, 0.2893, -0.8361, 0.2885, -0.8361, 0.6133, -1.227, -1.269, -1.129, -1.27, -1.129, -1.156, -1.227, -1.155, 1.077, 1.834, 0.9797, 1.835, 0.9797, 1.721, 1.077, 1.72, -1.227, -1.383, -1.129, -1.383, -1.129, -1.27, -1.227, -1.269, -1.031, -1.271, -0.9337, -1.271, -0.9337, -1.158, -1.031, -1.157, 0.882, 1.836, 0.7844, 1.836, 0.7844, 1.723, 0.882, 1.722, -1.031, -1.157, -0.9337, -1.158, -0.9337, -1.044, -1.031, -1.043, -0.7384, 0.9535, -0.6408, 0.9527, -0.6408, 1.066, -0.7384, 1.067, -0.7384, 0.8398, -0.6408, 0.839, -0.6408, 0.9527, -0.7384, 0.9535, -0.7384, 0.7261, -0.6408, 0.7253, -0.6408, 0.839, -0.7384, 0.8398, -0.7384, 0.6125, -0.6408, 0.6117, -0.6408, 0.7253, -0.7384, 0.7261, -1.129, -1.383, -1.031, -1.384, -1.031, -1.271, -1.129, -1.27, 0.9797, 1.948, 0.882, 1.949, 0.882, 1.836, 0.9797, 1.835, -1.129, -1.497, -1.031, -1.498, -1.031, -1.384, -1.129, -1.383, -1.363, -0.9518, -1.363, -0.5613, -1.5, -0.5613, -1.5, -0.9518, -1.5, -1.499, -1.363, -1.499, -1.363, -1.362, -1.5, -1.362, -1.363, -1.499, -1.227, -1.499, -1.227, -1.362, -1.363, -1.362, -1.5, -1.362, -1.363, -1.362, -1.363, -1.225, -1.5, -1.225, -1.363, -1.362, -1.227, -1.362, -1.227, -1.225, -1.363, -1.225, -1.5, -1.225, -1.363, -1.225, -1.363, -1.089, -1.5, -1.089, -1.363, -1.225, -1.227, -1.225, -1.227, -1.089, -1.363, -1.089, -1.5, -1.089, -1.363, -1.089, -1.363, -0.9518, -1.5, -0.9518, -1.363, -1.089, -1.227, -1.089, -1.227, -0.9518, -1.363, -0.9518, -1.031, -1.384, -0.9337, -1.385, -0.9337, -1.271, -1.031, -1.271, 0.882, 1.949, 0.7844, 1.95, 0.7844, 1.836, 0.882, 1.836, -1.031, -1.498, -0.9337, -1.499, -0.9337, -1.385, -1.031, -1.384, -1.031, -1.043, -1.031, -0.7184, -1.129, -0.7176, -1.129, -1.042, -1.031, -0.7184, -1.031, -0.3936, -1.129, -0.3928, -1.129, -0.7176, -0.8361, 0.2885, -0.8361, -0.03627, -0.7384, -0.03708, -0.7384, 0.2877, -1.227, -0.5613, -1.227, -0.1707, -1.363, -0.1707, -1.363, -0.5613, 1.663, -1.499, 1.663, -1.108, 1.526, -1.108, 1.526, -1.499, -0.8361, 0.6133, -0.8361, 0.2885, -0.7384, 0.2877, -0.7384, 0.6125, -1.227, -0.9518, -1.227, -0.5613, -1.363, -0.5613, -1.363, -0.9518, -0.9337, -1.044, -0.9337, -0.7192, -1.031, -0.7184, -1.031, -1.043, 2.29, 1.654, 2.153, 1.654, 2.153, 1.263, 2.29, 1.263, -1.227, -0.1707, -1.227, 0.02461, -1.363, 0.02461, -1.363, -0.1707, 1.663, -1.108, 1.663, -0.9128, 1.526, -0.9128, 1.526, -1.108, -0.9337, -0.3945, -0.9337, -0.2321, -1.031, -0.2313, -1.031, -0.3936, -0.7384, -0.03708, -0.7384, -0.1995, -0.6408, -0.2003, -0.6408, -0.03789, -1.363, -0.5613, -1.363, -0.1707, -1.5, -0.1707, -1.5, -0.5613, 1.526, -1.499, 1.526, -1.108, 1.389, -1.108, 1.389, -1.499, -0.7384, 0.2877, -0.7384, -0.03708, -0.6408, -0.03789, -0.6408, 0.2869, -0.9337, -0.7192, -0.9337, -0.3945, -1.031, -0.3936, -1.031, -0.7184, -0.8361, -0.03627, -0.8361, -0.1987, -0.7384, -0.1995, -0.7384, -0.03708, -1.031, -0.3936, -1.031, -0.2313, -1.129, -0.2304, -1.129, -0.3928, -1.363, -0.1707, -1.363, 0.02461, -1.5, 0.02461, -1.5, -0.1707, 1.526, -1.108, 1.526, -0.9128, 1.389, -0.9128, 1.389, -1.108, -1.363, 0.02461, -1.363, 0.04373, -1.5, 0.04373, -1.5, 0.02461, -1.031, -0.2313, -1.031, -0.2154, -1.129, -0.2145, -1.129, -0.2304, -0.8361, -0.1987, -0.8361, -0.2145, -0.7384, -0.2154, -0.7384, -0.1995, -1.227, 0.02461, -1.227, 0.04373, -1.363, 0.04373, -1.363, 0.02461, 1.526, -0.9128, 1.526, -0.8937, 1.389, -0.8937, 1.389, -0.9128, -0.7384, -0.1995, -0.7384, -0.2154, -0.6408, -0.2162, -0.6408, -0.2003, -0.9337, -0.2321, -0.9337, -0.2162, -1.031, -0.2154, -1.031, -0.2313, 1.663, -0.9128, 1.663, -0.8937, 1.526, -0.8937, 1.526, -0.9128, 2.215, -0.3291, 2.117, -0.3283, 2.117, -0.442, 2.215, -0.4428, 2.215, -0.4428, 2.117, -0.442, 2.117, -0.5556, 2.215, -0.5565, -1.227, 1.586, -1.227, 1.977, -1.363, 1.977, -1.363, 1.586, 2.29, 1.654, 2.29, 1.263, 2.427, 1.263, 2.427, 1.654, -1.363, 1.586, -1.363, 1.977, -1.5, 1.977, -1.5, 1.586])
me_cube_001.materials.append(mat_archway_material)
me_cube_001.update()

# ---- objects
ob_cube = bpy.data.objects.new('Cube', me_cube_001)

# ---- transforms, parenting, visibility, modifiers, constraints
ob_cube.location = (0.0, 0.0, 0.0)

# ---- collection membership
col_collection.objects.link(ob_cube)

# ---- scene / render settings (as saved in the file)
scene.frame_start = 1; scene.frame_end = 250; scene.frame_set(1)
scene.render.engine = 'BLENDER_EEVEE_NEXT'
scene.cycles.sampling_pattern = 'TABULATED_SOBOL'
scene.cycles.use_light_tree = False
scene.view_settings.view_transform = 'Filmic'
bpy.context.view_layer.update()

# ---- added for rendering (the .blend has no active camera and no usable light): camera, sun
cam_auto = bpy.data.cameras.new('AutoCamera')
cam_auto.lens = 50.0
cam_auto.sensor_width = 36.0
cam_auto.clip_end = 1000.0
ob_auto_camera = bpy.data.objects.new('AutoCamera', cam_auto)
scene.collection.objects.link(ob_auto_camera)
ob_auto_camera.location = (11.0547, -13.2656, 13.0036)
ob_auto_camera.rotation_euler = (1.09748, -7.21219e-08, 0.694738)
scene.camera = ob_auto_camera
light_auto_sun = bpy.data.lights.new('AutoSun', 'SUN')
light_auto_sun.energy = 3.0
light_auto_sun.angle = 0.0523599
ob_auto_sun = bpy.data.objects.new('AutoSun', light_auto_sun)
scene.collection.objects.link(ob_auto_sun)
ob_auto_sun.rotation_euler = (0.872665, 0.174533, 0.523599)
bpy.context.view_layer.update()
